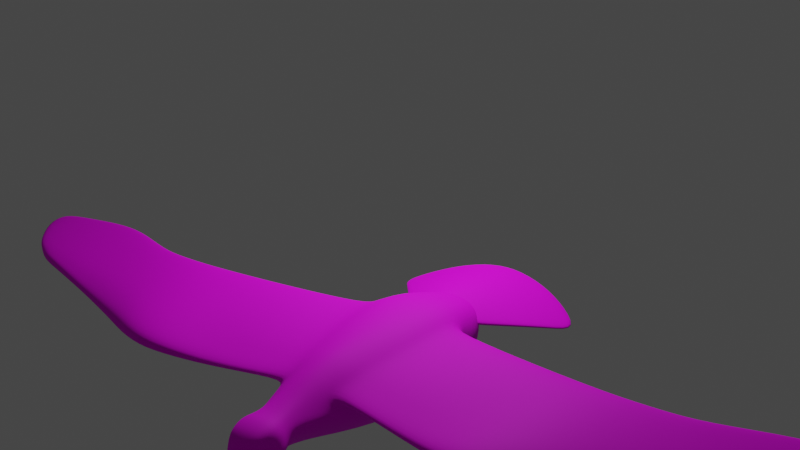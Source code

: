 # Source: Sketchfab_2022_02_14_15_08_30.blend  (saved by Blender 3.0.42; exported with 4.5.12 LTS)
import bpy
from mathutils import Matrix  # noqa: F401  (used for matrix-valued properties, if any)

bpy.ops.wm.read_factory_settings(use_empty=True)
scene = bpy.context.scene
scene.name = 'Scene'

# ---- collections
col_collection = bpy.data.collections.new('Collection'); scene.collection.children.link(col_collection)

# ---- images (referenced by path relative to the original .blend; pixels are not part of the script)
import os
ASSET_DIR = os.environ.get("B2B_ASSET_DIR", "")  # directory of the original .blend (textures are referenced by path, not embedded)
HERE = os.path.dirname(os.path.abspath(__file__))  # packed textures are extracted next to this script under _unpacked/

def load_image(name, relpath, width, height, colorspace="sRGB"):
    """Load a texture the original file referenced (path relative to the .blend, or extracted next to this script)."""
    p = next((c for c in (os.path.join(HERE, relpath), os.path.join(ASSET_DIR, relpath)) if relpath and os.path.exists(c)), "")
    if p:
        img = bpy.data.images.load(p, check_existing=True)
        img.name = name
    else:  # same state as the original file: an image datablock whose file is absent (Cycles renders it pink)
        img = bpy.data.images.new(name, width, height)
        img.source = "FILE"
        img.filepath = "//" + (relpath or name)
    img.colorspace_settings.name = colorspace
    return img
img_material_base_color = load_image('Material Base Color', 'Seagull-Base Color.png', 1024, 1024, 'sRGB')

# ---- materials (node trees are filled in below, after node groups)
mat_material = bpy.data.materials.new('Material')
mat_material.alpha_threshold = 0.0
mat_material.use_transparent_shadow = False
mat_material.line_color = (0.0, 0.0, 0.0, 1.0)

# ---- material node trees
mat_material.use_nodes = True; mat_material.node_tree.nodes.clear()
_N = mat_material.node_tree.nodes; _L = mat_material.node_tree.links
n0 = _N.new('ShaderNodeOutputMaterial'); n0.name = 'Material Output'; n0.location = (300, 300)
n1 = _N.new('ShaderNodeBsdfPrincipled'); n1.name = 'Principled BSDF'; n1.location = (10, 300)
n1.distribution = 'GGX'
n1.subsurface_method = 'RANDOM_WALK_SKIN'
n1.inputs[2].default_value = 0.7264
n1.inputs[3].default_value = 1.45
n1.inputs[13].default_value = 0.1528
n1.inputs[27].default_value = (0.0, 0.0, 0.0, 1.0)
n1.inputs[28].default_value = 1.0
n2 = _N.new('ShaderNodeTexImage'); n2.name = 'Image Texture'; n2.location = (-280, 280)
n2.image = img_material_base_color
_L.new(n1.outputs[0], n0.inputs[0])
_L.new(n2.outputs[0], n1.inputs[0])
n0.is_active_output = True

# ---- world
world_world = bpy.data.worlds.new('World'); scene.world = world_world
world_world.use_nodes = True; world_world.node_tree.nodes.clear()
_N = world_world.node_tree.nodes; _L = world_world.node_tree.links
n0 = _N.new('ShaderNodeOutputWorld'); n0.name = 'World Output'; n0.location = (300, 300)
n1 = _N.new('ShaderNodeBackground'); n1.name = 'Background'; n1.location = (10, 300)
n1.inputs[0].default_value = (0.05088, 0.05088, 0.05088, 1.0)
_L.new(n1.outputs[0], n0.inputs[0])
n0.is_active_output = True
world_world.color = (0.05088, 0.05088, 0.05088)
world_world.use_sun_shadow = False
world_world.sun_shadow_jitter_overblur = 0.0

# ---- cameras
cam_camera = bpy.data.cameras.new('Camera')
cam_camera.clip_end = 100.0
cam_camera.ortho_scale = 7.314

# ---- lights
light_light = bpy.data.lights.new('Light', 'POINT')
light_light.transmission_factor = 0.0
light_light.energy = 1000.0
light_light.shadow_soft_size = 0.1
light_light.shadow_maximum_resolution = 0.006
light_light.use_absolute_resolution = True

# ---- meshes
me_cube = bpy.data.meshes.new('Cube')
me_cube.from_pydata([(1.427, -0.923, 0.6252), (1.534, -0.4358, 0.9545), (1.537, -0.8605, 0.04832), (1.534, -0.4353, -0.2571), (-0.08604, -0.7656, 0.05798), (-0.07933, -0.3424, -0.2665), (-0.08941, -0.8072, 0.3653), (-0.2551, -0.2255, 0.9216), (2.206, -0.6908, 0.519), (2.195, -0.3424, 0.7679), (2.196, -0.3355, -0.05559), (2.206, -0.6859, 0.161), (-1.059, -0.158, 0.8011), (-0.9922, -0.5736, 0.5254), (-1.228, -0.4682, 0.2801), (-1.223, -0.1813, -0.0129), (0.5575, -0.9172, 0.5498), (0.5726, -0.3541, 0.9616), (0.5652, -0.8668, -0.0145), (0.5686, -0.4112, -0.3421), (-1.787, -0.2932, 0.3005), (-1.799, -0.109, 0.09269), (-1.809, -0.1725, 0.6103), (-1.801, -0.2894, 0.4804), (-2.376, -0.2691, 0.1783), (-2.373, -0.131, 0.04365), (-2.366, -0.1811, 0.5304), (-2.368, -0.2176, 0.3448), (2.635, -0.389, 0.243), (2.635, -0.211, 0.1971), (2.635, -0.2041, 0.607), (2.635, -0.3822, 0.5395), (-2.018, -0.4134, 0.4175), (-2.028, -0.2172, 0.6432), (-2.017, -0.1815, 0.007143), (-2.018, -0.4163, 0.2137), (-2.467, -0.1629, 0.1786), (-2.447, -0.09467, 0.09904), (-2.529, -0.08135, 0.323), (-2.477, -0.1458, 0.2261), (-2.821, -0.1396, 0.1531), (-2.808, -0.06404, 0.08227), (-2.833, -0.07826, 0.243), (-2.825, -0.1398, 0.1787), (-2.958, -0.06408, 0.08979), (-2.96, -0.0274, 0.06436), (-2.969, -0.03086, 0.1266), (-2.959, -0.06455, 0.1041), (-3.008, -0.02919, 0.09417), (-3.005, -0.02836, 0.0793), (-2.377, 0.0, 0.5402), (2.635, -0.0002404, 0.173), (2.164, -0.001055, -0.09949), (-1.038, -0.0009281, 0.8392), (-1.814, -2.141e-05, 0.6319), (-2.024, 4.62e-05, 0.6596), (-2.543, 0.0, 0.3389), (-2.862, 0.0, 0.2508), (-2.975, 0.0, 0.1333), (-3.016, 0.0, 0.07617), (-3.018, 0.0, 0.09477), (-2.961, 0.0, 0.05643), (-2.822, 0.0, 0.06175), (-2.455, 0.0, 0.08012), (-2.377, 0.0, 0.02353), (1.537, -0.0001892, 0.988), (2.164, -0.001055, 0.7971), (1.538, -0.001055, -0.2827), (0.5909, -0.001055, -0.4076), (-0.2572, -0.001076, 0.9603), (0.5909, -0.001055, 1.002), (-0.07712, -0.001055, -0.329), (-1.21, -0.001081, -0.06141), (2.635, -0.0004651, 0.6558), (-1.8, -0.0002412, 0.06007), (-2.015, 0.0, -0.01946), (1.425, -0.8551, 0.7582), (-0.2529, -0.4543, 0.8268), (0.5616, -0.8326, 0.7457), (-0.9409, -0.4904, 0.6148), (2.19, -0.5644, 0.6763), (-1.799, -0.2584, 0.5249), (-2.361, -0.2511, 0.4604), (2.635, -0.2961, 0.5632), (-2.021, -0.325, 0.5493), (-2.534, -0.119, 0.2637), (-2.834, -0.1069, 0.2074), (-2.949, -0.05671, 0.1233), (1.534, -0.7027, -0.1444), (-0.07736, -0.5932, -0.1314), (0.5696, -0.6927, -0.2166), (2.19, -0.5564, 0.03097), (-1.217, -0.3332, 0.116), (-1.787, -0.2248, 0.2102), (-2.373, -0.2304, 0.09328), (2.635, -0.3041, 0.2253), (-2.015, -0.3034, 0.1047), (-2.456, -0.1467, 0.1387), (-2.819, -0.09869, 0.1056), (-2.943, -0.05384, 0.0756), (1.543, -0.9411, 0.2797), (-0.09105, -0.822, 0.2074), (2.635, -0.4167, 0.3949), (-2.382, -0.2714, 0.2599), (2.193, -0.7277, 0.3325), (0.5639, -0.9443, 0.2431), (-1.233, -0.5104, 0.414), (-1.785, -0.3114, 0.395), (-2.013, -0.4412, 0.3175), (-2.473, -0.1562, 0.2028), (-2.829, -0.1461, 0.1666), (-2.966, -0.06919, 0.09525), (-3.015, -0.03204, 0.08486), (-3.026, 0.0, 0.08322), (1.534, -0.6573, 0.8676), (1.537, -0.8724, 0.5787), (0.5646, -0.9096, 0.4065), (-1.162, -0.5102, 0.4746), (-0.1011, -0.8076, 0.5451), (-1.063, -0.318, 0.712), (0.5692, -0.5883, 0.871), (-0.2367, -0.6977, 0.7075), (0.2462, -7.489, 0.6482), (0.2764, -7.509, 0.5953), (0.819, -8.033, 0.6099), (0.8472, -7.987, 0.6848), (1.25, -8.015, 0.7281), (1.231, -8.049, 0.6681), (-0.1064, -6.957, 0.475), (-0.08858, -6.925, 0.6093), (2.803, -0.000198, 0.6613), (2.803, -3.38e-05, 0.4624), (2.751, -0.2098, 0.5842), (2.751, -0.2143, 0.4168), (2.82, -0.0001123, 0.5767), (2.768, -0.2124, 0.5121), (3.555, -1.661, 0.1356), (3.555, -1.661, 0.06712), (4.141, -0.6053, 0.4944), (1.988, -0.2227, 0.6191), (3.955, -1.147, 0.3316), (3.955, -1.147, 0.2631), (4.141, -0.6053, 0.4259), (1.988, -0.2227, 0.6873), (2.06, 0.0, 0.7321), (2.06, 0.0, 0.6797), (4.207, 0.0, 0.5871), (4.207, 0.0, 0.5185), (-0.6178, -0.2657, -0.1803), (-0.5531, -0.6574, 0.3329), (-0.618, -0.198, 0.893), (-0.626, -0.6266, 0.1352), (-0.6051, -0.001235, -0.2371), (-0.6073, -0.001091, 0.9328), (-0.6196, -0.3995, 0.7976), (-0.6122, -0.467, -0.05057), (-0.6141, -0.6654, 0.2573), (-0.4339, -0.6799, 0.4224), (-0.5533, -0.6303, 0.6577), (0.08102, -7.233, 0.5352), (0.07777, -7.207, 0.6287), (-0.4544, -2.115, 0.5276), (-1.237, -1.798, 0.4503), (1.081, -2.465, 0.6754), (0.4054, -2.248, 0.8337), (-1.186, -1.707, 0.5563), (0.3821, -2.359, 0.6128), (1.095, -2.366, 0.8425), (-0.4938, -1.999, 0.6931), (-0.6863, -1.974, 0.3209), (-0.8366, -1.87, 0.6167), (0.8432, -5.837, 0.6948), (1.336, -5.888, 0.8456), (-0.2174, -5.341, 0.7359), (-0.2191, -5.4, 0.6379), (-0.7857, -4.95, 0.5266), (1.318, -5.953, 0.7331), (0.8785, -5.76, 0.8229), (-0.7607, -4.898, 0.6322), (-0.5032, -5.119, 0.684), (-0.4082, -5.194, 0.483), (0.8588, -6.604, 0.6652), (1.408, -6.631, 0.8046), (-0.03889, -6.091, 0.7053), (-0.276, -5.848, 0.6647), (-0.2015, -5.906, 0.5012), (-0.01927, -6.137, 0.6231), (-0.5456, -5.651, 0.5086), (1.385, -6.685, 0.7104), (0.8935, -6.537, 0.7747), (-0.5215, -5.606, 0.6242), (-0.5212, -4.345, 0.6593), (-1.184, -3.947, 0.5524), (0.8665, -4.905, 0.7656), (0.3986, -4.647, 0.8919), (-1.146, -3.885, 0.7138), (0.3597, -4.739, 0.7372), (0.8929, -4.824, 0.9043), (-0.4906, -4.266, 0.8244), (-0.8029, -4.076, 0.7837), (-0.6828, -4.174, 0.4569), (-2.205, -0.2858, 0.3992), (-2.223, -0.2086, 0.6055), (-2.201, -0.3826, 0.1964), (-2.209, -0.1704, 0.009742), (-2.215, 2.391e-05, -0.01222), (-2.228, 2.819e-05, 0.622), (-2.215, -0.2865, 0.5201), (-2.204, -0.2899, 0.08788), (-2.205, -0.3896, 0.3008), (-2.57, -0.07941, 0.3138), (-2.484, -0.09139, 0.09763), (-2.506, -0.1531, 0.1755), (-2.518, -0.1387, 0.2203), (-2.493, 0.0, 0.0783), (-2.585, 0.0, 0.3291), (-2.577, -0.1168, 0.2562), (-2.495, -0.1383, 0.135), (-2.512, -0.1464, 0.1986), (3.215, -1.406, 0.2329), (3.792, -0.5812, 0.5106), (3.835, 0.0, 0.6121), (3.578, -1.045, 0.3707), (3.702, -0.575, 0.4463), (3.202, -1.397, 0.168), (3.762, 0.0, 0.5519), (3.496, -0.9946, 0.3031), (2.043, -0.1161, 0.7132), (2.042, -0.1197, 0.6515), (1.861, -0.3775, 0.5069), (1.864, -0.3793, 0.5745), (2.742, -0.6087, 0.4611), (2.948, 0.0, 0.6721), (2.539, -0.8928, 0.4037), (2.532, -0.8871, 0.3375), (2.911, 0.0, 0.6158), (2.918, -0.3487, 0.6119), (2.872, -0.3474, 0.5489), (2.783, -0.6338, 0.529), (-0.7317, -3.772, 0.6708), (-0.7652, -2.869, 0.6257), (-0.8263, -3.308, 0.6616), (0.2717, -4.107, 0.7617), (0.2578, -3.198, 0.722), (0.2393, -3.648, 0.7575), (-1.48, -2.511, 0.5299), (-1.396, -3.45, 0.5652), (-1.527, -2.965, 0.5602), (0.8182, -4.234, 0.9369), (0.8657, -3.333, 0.9262), (0.81, -3.774, 0.9446), (0.8406, -3.43, 0.7606), (0.7895, -4.322, 0.7837), (0.7817, -3.868, 0.7829), (-0.6467, -3.685, 0.8724), (-0.717, -2.766, 0.8345), (-0.7424, -3.212, 0.8781), (0.3032, -3.089, 0.9169), (0.3133, -4.011, 0.9313), (0.2838, -3.543, 0.9393), (-1.367, -3.384, 0.7541), (-1.448, -2.451, 0.7091), (-1.495, -2.899, 0.758), (-1.096, -2.613, 0.7873), (-1.01, -3.534, 0.8354), (-1.131, -3.056, 0.8412), (-0.9189, -2.719, 0.3902), (-0.8843, -3.643, 0.4433), (-0.9769, -3.17, 0.4226), (0.8389, -7.318, 0.6376), (1.329, -7.323, 0.7663), (0.1036, -6.79, 0.6767), (-0.09909, -6.528, 0.6467), (-0.06024, -6.569, 0.5182), (0.1286, -6.823, 0.6092), (-0.326, -6.304, 0.4918), (1.308, -7.367, 0.6892), (0.8704, -7.262, 0.7298), (-0.3051, -6.265, 0.6167), (1.427, 0.921, 0.6252), (1.534, 0.4355, 0.9545), (1.537, 0.8584, 0.04832), (1.534, 0.4332, -0.2571), (-0.08604, 0.7634, 0.05798), (-0.07933, 0.3403, -0.2665), (-0.08941, 0.8051, 0.3653), (-0.2551, 0.2234, 0.9216), (2.206, 0.6887, 0.519), (2.195, 0.3402, 0.7679), (2.196, 0.3334, -0.05559), (2.206, 0.6838, 0.161), (-1.059, 0.1561, 0.8012), (-0.9922, 0.5712, 0.5254), (-1.228, 0.4662, 0.2801), (-1.223, 0.1792, -0.01292), (0.5575, 0.9151, 0.5498), (0.5726, 0.352, 0.9616), (0.5652, 0.8647, -0.0145), (0.5686, 0.4091, -0.3421), (-1.787, 0.2926, 0.3005), (-1.799, 0.1085, 0.09269), (-1.809, 0.1723, 0.6103), (-1.801, 0.289, 0.4804), (-2.376, 0.2691, 0.1783), (-2.373, 0.131, 0.04366), (-2.366, 0.1811, 0.5304), (-2.368, 0.2176, 0.3448), (2.635, 0.3885, 0.243), (2.635, 0.2105, 0.1971), (2.635, 0.2032, 0.607), (2.635, 0.3814, 0.5395), (-2.018, 0.4134, 0.4175), (-2.028, 0.2173, 0.6432), (-2.017, 0.1815, 0.007165), (-2.018, 0.4163, 0.2137), (-2.467, 0.1629, 0.1786), (-2.447, 0.09467, 0.09904), (-2.529, 0.08135, 0.323), (-2.477, 0.1458, 0.2261), (-2.821, 0.1396, 0.1531), (-2.808, 0.06404, 0.08227), (-2.833, 0.07826, 0.243), (-2.825, 0.1398, 0.1787), (-2.958, 0.06408, 0.08979), (-2.96, 0.0274, 0.06436), (-2.969, 0.03086, 0.1266), (-2.959, 0.06455, 0.1041), (-3.008, 0.02919, 0.09417), (-3.005, 0.02836, 0.0793), (1.425, 0.8534, 0.7582), (-0.2529, 0.4521, 0.8268), (0.5616, 0.8305, 0.7457), (-0.9409, 0.4886, 0.6148), (2.19, 0.5623, 0.6763), (-1.799, 0.2581, 0.5249), (-2.361, 0.2511, 0.4604), (2.635, 0.2952, 0.5632), (-2.021, 0.325, 0.5493), (-2.534, 0.119, 0.2637), (-2.834, 0.1069, 0.2074), (-2.949, 0.05671, 0.1233), (1.534, 0.7006, -0.1444), (-0.07736, 0.5911, -0.1314), (0.5696, 0.6906, -0.2166), (2.19, 0.5543, 0.03097), (-1.217, 0.3312, 0.116), (-1.787, 0.2242, 0.2102), (-2.373, 0.2304, 0.09329), (2.635, 0.3036, 0.2253), (-2.015, 0.3034, 0.1047), (-2.456, 0.1467, 0.1387), (-2.819, 0.09869, 0.1056), (-2.943, 0.05384, 0.0756), (1.543, 0.939, 0.2797), (-0.09105, 0.8199, 0.2074), (2.635, 0.416, 0.3949), (-2.382, 0.2714, 0.2599), (2.193, 0.7255, 0.3325), (0.5639, 0.9422, 0.2431), (-1.233, 0.5084, 0.414), (-1.786, 0.3108, 0.395), (-2.013, 0.4411, 0.3175), (-2.473, 0.1562, 0.2028), (-2.829, 0.1461, 0.1666), (-2.966, 0.06919, 0.09525), (-3.015, 0.03204, 0.08486), (1.534, 0.6562, 0.8676), (1.537, 0.8703, 0.5787), (0.5646, 0.9075, 0.4065), (-1.162, 0.5081, 0.4746), (-0.1011, 0.8227, 0.5363), (-1.063, 0.3162, 0.712), (0.5692, 0.5862, 0.871), (-0.2367, 0.6956, 0.7075), (0.2462, 7.489, 0.6482), (0.2764, 7.509, 0.5953), (0.819, 8.033, 0.6099), (0.8472, 7.987, 0.6848), (1.25, 8.015, 0.7281), (1.231, 8.049, 0.6681), (-0.1064, 6.957, 0.475), (-0.08858, 6.925, 0.6093), (2.751, 0.2093, 0.5842), (2.751, 0.214, 0.4168), (2.768, 0.212, 0.5121), (3.555, 1.661, 0.1356), (3.555, 1.661, 0.06712), (4.141, 0.6053, 0.4944), (1.988, 0.2227, 0.6191), (3.955, 1.147, 0.3316), (3.955, 1.147, 0.2631), (4.141, 0.6053, 0.4259), (1.988, 0.2227, 0.6873), (-0.6178, 0.2632, -0.1802), (-0.5531, 0.6549, 0.333), (-0.618, 0.1959, 0.893), (-0.626, 0.6241, 0.1352), (-0.6196, 0.3975, 0.7977), (-0.6122, 0.4646, -0.05051), (-0.6141, 0.6628, 0.2574), (-0.4339, 0.6777, 0.4224), (-0.5533, 0.6283, 0.6578), (0.08102, 7.233, 0.5352), (0.07777, 7.207, 0.6287), (-0.4544, 2.115, 0.5276), (-1.237, 1.798, 0.4503), (1.081, 2.465, 0.6754), (0.4054, 2.248, 0.8337), (-1.186, 1.707, 0.5563), (0.3821, 2.359, 0.6128), (1.095, 2.366, 0.8425), (-0.4938, 1.999, 0.6931), (-0.6863, 1.974, 0.3209), (-0.8366, 1.87, 0.6167), (0.8432, 5.837, 0.6948), (1.336, 5.888, 0.8456), (-0.2174, 5.341, 0.7359), (-0.2191, 5.4, 0.6379), (-0.7857, 4.95, 0.5266), (1.318, 5.953, 0.7331), (0.8785, 5.76, 0.8229), (-0.7607, 4.898, 0.6322), (-0.5032, 5.119, 0.684), (-0.4082, 5.194, 0.483), (0.8588, 6.604, 0.6652), (1.408, 6.631, 0.8046), (-0.03889, 6.091, 0.7053), (-0.276, 5.848, 0.6647), (-0.2015, 5.906, 0.5012), (-0.01927, 6.137, 0.6231), (-0.5456, 5.651, 0.5086), (1.385, 6.685, 0.7104), (0.8935, 6.537, 0.7747), (-0.5215, 5.606, 0.6242), (-0.5212, 4.345, 0.6593), (-1.184, 3.947, 0.5524), (0.8665, 4.905, 0.7656), (0.3986, 4.647, 0.8919), (-1.146, 3.885, 0.7138), (0.3597, 4.739, 0.7372), (0.8929, 4.824, 0.9043), (-0.4906, 4.266, 0.8244), (-0.8029, 4.076, 0.7837), (-0.6828, 4.174, 0.4569), (-2.205, 0.2858, 0.3992), (-2.223, 0.2087, 0.6055), (-2.201, 0.3826, 0.1965), (-2.209, 0.1704, 0.009759), (-2.215, 0.2865, 0.5201), (-2.204, 0.2899, 0.0879), (-2.205, 0.3896, 0.3008), (-2.57, 0.07941, 0.3138), (-2.484, 0.09139, 0.09763), (-2.506, 0.1531, 0.1755), (-2.518, 0.1387, 0.2203), (-2.577, 0.1168, 0.2562), (-2.495, 0.1383, 0.135), (-2.512, 0.1464, 0.1986), (3.215, 1.406, 0.2329), (3.792, 0.5812, 0.5106), (3.578, 1.045, 0.3707), (3.702, 0.575, 0.4463), (3.202, 1.397, 0.168), (3.496, 0.9946, 0.3031), (2.043, 0.1161, 0.7132), (2.042, 0.1197, 0.6515), (1.861, 0.3775, 0.5069), (1.864, 0.3793, 0.5745), (2.742, 0.6087, 0.4611), (2.539, 0.8928, 0.4037), (2.532, 0.8871, 0.3375), (2.918, 0.3487, 0.6119), (2.872, 0.3474, 0.5489), (2.783, 0.6338, 0.529), (-0.7317, 3.772, 0.6708), (-0.7652, 2.869, 0.6257), (-0.8263, 3.308, 0.6616), (0.2717, 4.107, 0.7617), (0.2578, 3.198, 0.722), (0.2393, 3.648, 0.7575), (-1.48, 2.511, 0.5299), (-1.396, 3.45, 0.5652), (-1.527, 2.965, 0.5602), (0.8182, 4.234, 0.9369), (0.8657, 3.333, 0.9262), (0.81, 3.774, 0.9446), (0.8406, 3.43, 0.7606), (0.7895, 4.322, 0.7837), (0.7817, 3.868, 0.7829), (-0.6467, 3.685, 0.8724), (-0.717, 2.766, 0.8345), (-0.7424, 3.212, 0.8781), (0.3032, 3.089, 0.9169), (0.3133, 4.011, 0.9313), (0.2838, 3.543, 0.9393), (-1.367, 3.384, 0.7541), (-1.448, 2.451, 0.7091), (-1.495, 2.899, 0.758), (-1.096, 2.613, 0.7873), (-1.01, 3.534, 0.8354), (-1.131, 3.056, 0.8412), (-0.9189, 2.719, 0.3902), (-0.8843, 3.643, 0.4433), (-0.9769, 3.17, 0.4226), (0.8389, 7.318, 0.6376), (1.329, 7.323, 0.7663), (0.1036, 6.79, 0.6767), (-0.09909, 6.528, 0.6467), (-0.06024, 6.569, 0.5182), (0.1286, 6.823, 0.6092), (-0.326, 6.304, 0.4918), (1.308, 7.367, 0.6892), (0.8704, 7.262, 0.7298), (-0.3051, 6.265, 0.6167), (-1.462, -0.3949, 0.4749), (-1.416, -0.1505, 0.6853), (-1.493, -0.1438, 0.04604), (-1.489, -0.3772, 0.2925), (-1.486, -0.0007095, 0.005516), (-1.41, -0.0005314, 0.7091), (-1.411, -0.2689, 0.605), (-1.484, -0.275, 0.1666), (-1.49, -0.4085, 0.4059), (-1.462, 0.3934, 0.4749), (-1.416, 0.1494, 0.6853), (-1.493, 0.1423, 0.04603), (-1.489, 0.3758, 0.2926), (-1.411, 0.2678, 0.605), (-1.484, 0.2735, 0.1666), (-1.49, 0.407, 0.4059), (3.597, -1.73, 0.07908), (4.183, -0.6053, 0.4601), (1.988, -0.2227, 0.6532), (3.997, -1.147, 0.2973), (4.249, 0.0, 0.5528), (2.06, 0.0, 0.7059), (3.208, -1.401, 0.2005), (2.043, -0.1179, 0.6823), (1.863, -0.3784, 0.5407), (2.536, -0.89, 0.3706), (3.597, 1.73, 0.07908), (4.183, 0.6053, 0.4601), (1.988, 0.2227, 0.6532), (3.997, 1.147, 0.2973), (3.208, 1.401, 0.2005), (2.043, 0.1179, 0.6823), (1.863, 0.3784, 0.5407), (2.536, 0.89, 0.3706)], [], [(155, 89, 4, 151), (518, 516, 21, 74), (65, 70, 17, 1), (522, 514, 23, 107), (153, 53, 12, 150), (156, 149, 117, 106), (71, 68, 19, 5), (207, 202, 26, 82), (205, 204, 25, 64), (276, 270, 126, 127), (100, 115, 116, 105), (67, 52, 10, 3), (209, 201, 27, 103), (273, 274, 123, 159), (88, 91, 11, 2), (274, 269, 124, 123), (89, 90, 18, 4), (520, 119, 12, 515), (521, 92, 14, 517), (208, 203, 24, 94), (74, 21, 34, 75), (66, 9, 30, 73), (80, 8, 31, 83), (104, 11, 28, 102), (91, 10, 29, 95), (107, 23, 32, 108), (81, 22, 33, 84), (93, 20, 35, 96), (152, 71, 5, 148), (105, 116, 6, 101), (70, 69, 7, 17), (80, 114, 115, 8), (90, 88, 2, 18), (68, 67, 3, 19), (104, 8, 115, 100), (66, 65, 1, 9), (64, 25, 37, 63), (94, 24, 36, 97), (82, 26, 38, 85), (103, 27, 39, 109), (217, 212, 40, 98), (216, 210, 42, 86), (214, 211, 41, 62), (218, 213, 43, 110), (110, 43, 47, 111), (98, 40, 44, 99), (86, 42, 46, 87), (62, 41, 45, 61), (59, 61, 45, 49), (58, 60, 48, 46), (113, 59, 49, 112), (111, 47, 48, 112), (42, 57, 58, 46), (210, 215, 57, 42), (26, 50, 56, 38), (22, 54, 55, 33), (202, 206, 50, 26), (10, 52, 51, 29), (515, 519, 54, 22), (43, 86, 87, 47), (213, 216, 86, 43), (27, 82, 85, 39), (9, 1, 114, 80), (23, 81, 84, 32), (9, 80, 83, 30), (514, 117, 119, 520), (1, 17, 120, 114), (150, 12, 119, 154), (17, 7, 77, 120), (201, 207, 82, 27), (41, 98, 99, 45), (211, 217, 98, 41), (25, 94, 97, 37), (19, 3, 88, 90), (21, 93, 96, 34), (11, 91, 95, 28), (204, 208, 94, 25), (516, 15, 92, 521), (5, 19, 90, 89), (3, 10, 91, 88), (148, 5, 89, 155), (45, 99, 44, 49), (47, 87, 46, 48), (44, 111, 112, 49), (60, 113, 112, 48), (40, 110, 111, 44), (212, 218, 110, 40), (24, 103, 109, 36), (11, 104, 100, 2), (18, 105, 101, 4), (20, 107, 108, 35), (8, 104, 102, 31), (203, 209, 103, 24), (2, 100, 105, 18), (151, 156, 106, 14), (517, 522, 107, 20), (76, 0, 115, 114), (0, 16, 116, 115), (157, 13, 117, 149), (13, 79, 119, 117), (16, 118, 6, 116), (78, 76, 114, 120), (158, 121, 77, 154), (121, 78, 120, 77), (125, 122, 123, 124), (160, 129, 128, 159), (126, 125, 124, 127), (277, 271, 122, 125), (270, 277, 125, 126), (278, 275, 128, 129), (269, 276, 127, 124), (272, 278, 129, 160), (242, 252, 193, 196), (163, 167, 249, 251), (248, 258, 194, 197), (258, 254, 198, 194), (267, 239, 191, 200), (161, 166, 243, 240), (252, 248, 197, 193), (131, 133, 29, 51), (73, 30, 132, 130), (134, 135, 133, 131), (130, 132, 135, 134), (102, 135, 132, 31), (28, 133, 135, 102), (95, 29, 133, 28), (30, 83, 31, 132), (534, 147, 142, 531), (531, 142, 141, 533), (533, 141, 137, 530), (231, 226, 223, 237), (142, 223, 226, 141), (232, 221, 220, 236), (147, 225, 223, 142), (530, 137, 224, 536), (532, 139, 228, 537), (260, 246, 192, 195), (254, 264, 199, 198), (271, 272, 160, 122), (122, 160, 159, 123), (79, 158, 154, 119), (118, 157, 149, 6), (4, 101, 156, 151), (15, 148, 155, 92), (7, 150, 154, 77), (72, 152, 148, 15), (275, 273, 159, 128), (101, 6, 149, 156), (69, 153, 150, 7), (92, 155, 151, 14), (121, 158, 170, 168), (13, 157, 169, 162), (0, 76, 167, 163), (157, 118, 161, 169), (118, 16, 166, 161), (78, 121, 168, 164), (76, 78, 164, 167), (79, 13, 162, 165), (16, 0, 163, 166), (158, 79, 165, 170), (192, 200, 180, 175), (198, 199, 179, 173), (199, 195, 178, 179), (196, 193, 176, 171), (195, 192, 175, 178), (197, 194, 177, 172), (194, 198, 173, 177), (191, 196, 171, 174), (200, 191, 174, 180), (193, 197, 172, 176), (175, 180, 185, 187), (173, 179, 184, 183), (179, 178, 190, 184), (171, 176, 188, 181), (178, 175, 187, 190), (172, 177, 189, 182), (177, 173, 183, 189), (174, 171, 181, 186), (180, 174, 186, 185), (176, 172, 182, 188), (167, 164, 257, 249), (166, 163, 251, 243), (169, 161, 240, 266), (264, 260, 195, 199), (168, 170, 263, 255), (165, 162, 245, 261), (246, 267, 200, 192), (170, 165, 261, 263), (164, 168, 255, 257), (162, 169, 266, 245), (35, 108, 209, 203), (34, 96, 208, 204), (32, 84, 207, 201), (33, 55, 206, 202), (96, 35, 203, 208), (108, 32, 201, 209), (75, 34, 204, 205), (84, 33, 202, 207), (36, 109, 218, 212), (37, 97, 217, 211), (39, 85, 216, 213), (38, 56, 215, 210), (109, 39, 213, 218), (63, 37, 211, 214), (85, 38, 210, 216), (97, 36, 212, 217), (219, 222, 140, 136), (220, 221, 146, 138), (237, 235, 145, 228), (234, 231, 139, 229), (538, 229, 139, 532), (140, 222, 220, 138), (141, 226, 224, 137), (537, 228, 145, 535), (539, 234, 229, 538), (238, 233, 230, 143), (236, 220, 222, 238), (227, 236, 238, 143), (222, 219, 233, 238), (536, 224, 234, 539), (224, 226, 231, 234), (223, 225, 235, 237), (144, 232, 236, 227), (139, 231, 237, 228), (264, 254, 256, 265), (265, 256, 255, 263), (252, 242, 244, 253), (253, 244, 243, 251), (246, 260, 262, 247), (247, 262, 261, 245), (258, 248, 250, 259), (259, 250, 249, 257), (254, 258, 259, 256), (256, 259, 257, 255), (242, 239, 241, 244), (244, 241, 240, 243), (267, 246, 247, 268), (268, 247, 245, 266), (248, 252, 253, 250), (250, 253, 251, 249), (260, 264, 265, 262), (262, 265, 263, 261), (239, 267, 268, 241), (241, 268, 266, 240), (239, 242, 196, 191), (187, 185, 273, 275), (183, 184, 272, 271), (184, 190, 278, 272), (181, 188, 276, 269), (190, 187, 275, 278), (182, 189, 277, 270), (189, 183, 271, 277), (186, 181, 269, 274), (185, 186, 274, 273), (188, 182, 270, 276), (398, 396, 283, 342), (518, 74, 300, 525), (65, 280, 296, 70), (529, 360, 302, 523), (153, 395, 291, 53), (399, 359, 369, 394), (71, 284, 298, 68), (448, 335, 305, 445), (205, 64, 304, 447), (511, 379, 378, 505), (353, 358, 368, 367), (67, 282, 289, 52), (450, 356, 306, 444), (508, 402, 375, 509), (341, 281, 290, 344), (509, 375, 376, 504), (342, 283, 297, 343), (527, 524, 291, 371), (528, 526, 293, 345), (449, 347, 303, 446), (74, 75, 313, 300), (66, 73, 309, 288), (333, 336, 310, 287), (357, 355, 307, 290), (344, 348, 308, 289), (360, 361, 311, 302), (334, 337, 312, 301), (346, 349, 314, 299), (152, 393, 284, 71), (358, 354, 285, 368), (70, 296, 286, 69), (333, 287, 367, 366), (343, 297, 281, 341), (68, 298, 282, 67), (357, 353, 367, 287), (66, 288, 280, 65), (64, 63, 316, 304), (347, 350, 315, 303), (335, 338, 317, 305), (356, 362, 318, 306), (456, 351, 319, 453), (455, 339, 321, 451), (214, 62, 320, 452), (457, 363, 322, 454), (363, 364, 326, 322), (351, 352, 323, 319), (339, 340, 325, 321), (62, 61, 324, 320), (59, 328, 324, 61), (58, 325, 327, 60), (113, 365, 328, 59), (364, 365, 327, 326), (321, 325, 58, 57), (451, 321, 57, 215), (305, 317, 56, 50), (301, 312, 55, 54), (445, 305, 50, 206), (289, 308, 51, 52), (524, 301, 54, 519), (322, 326, 340, 339), (454, 322, 339, 455), (306, 318, 338, 335), (288, 333, 366, 280), (302, 311, 337, 334), (288, 309, 336, 333), (523, 527, 371, 369), (280, 366, 372, 296), (395, 397, 371, 291), (296, 372, 330, 286), (444, 306, 335, 448), (320, 324, 352, 351), (452, 320, 351, 456), (304, 316, 350, 347), (298, 343, 341, 282), (300, 313, 349, 346), (290, 307, 348, 344), (447, 304, 347, 449), (525, 528, 345, 294), (284, 342, 343, 298), (282, 341, 344, 289), (393, 398, 342, 284), (324, 328, 323, 352), (326, 327, 325, 340), (323, 328, 365, 364), (60, 327, 365, 113), (319, 323, 364, 363), (453, 319, 363, 457), (303, 315, 362, 356), (290, 281, 353, 357), (297, 283, 354, 358), (299, 314, 361, 360), (287, 310, 355, 357), (446, 303, 356, 450), (281, 297, 358, 353), (396, 293, 359, 399), (526, 299, 360, 529), (329, 366, 367, 279), (279, 367, 368, 295), (400, 394, 369, 292), (292, 369, 371, 332), (295, 368, 285, 370), (331, 372, 366, 329), (401, 397, 330, 373), (373, 330, 372, 331), (377, 376, 375, 374), (403, 402, 380, 381), (378, 379, 376, 377), (512, 377, 374, 506), (505, 378, 377, 512), (513, 381, 380, 510), (504, 376, 379, 511), (507, 403, 381, 513), (477, 439, 436, 487), (406, 486, 484, 410), (483, 440, 437, 493), (493, 437, 441, 489), (502, 443, 434, 474), (404, 475, 478, 409), (487, 436, 440, 483), (131, 51, 308, 383), (73, 130, 382, 309), (134, 131, 383, 384), (130, 134, 384, 382), (355, 310, 382, 384), (307, 355, 384, 383), (348, 307, 383, 308), (309, 382, 310, 336), (534, 541, 391, 147), (541, 543, 390, 391), (543, 540, 386, 390), (468, 472, 461, 463), (391, 390, 463, 461), (232, 471, 459, 221), (147, 391, 461, 225), (540, 544, 462, 386), (542, 545, 465, 388), (495, 438, 435, 481), (489, 441, 442, 499), (506, 374, 403, 507), (374, 375, 402, 403), (332, 371, 397, 401), (370, 285, 394, 400), (283, 396, 399, 354), (294, 345, 398, 393), (286, 330, 397, 395), (72, 294, 393, 152), (510, 380, 402, 508), (354, 399, 394, 285), (69, 286, 395, 153), (345, 293, 396, 398), (373, 411, 413, 401), (292, 405, 412, 400), (279, 406, 410, 329), (400, 412, 404, 370), (370, 404, 409, 295), (331, 407, 411, 373), (329, 410, 407, 331), (332, 408, 405, 292), (295, 409, 406, 279), (401, 413, 408, 332), (435, 418, 423, 443), (441, 416, 422, 442), (442, 422, 421, 438), (439, 414, 419, 436), (438, 421, 418, 435), (440, 415, 420, 437), (437, 420, 416, 441), (434, 417, 414, 439), (443, 423, 417, 434), (436, 419, 415, 440), (418, 430, 428, 423), (416, 426, 427, 422), (422, 427, 433, 421), (414, 424, 431, 419), (421, 433, 430, 418), (415, 425, 432, 420), (420, 432, 426, 416), (417, 429, 424, 414), (423, 428, 429, 417), (419, 431, 425, 415), (410, 484, 492, 407), (409, 478, 486, 406), (412, 501, 475, 404), (499, 442, 438, 495), (411, 490, 498, 413), (408, 496, 480, 405), (481, 435, 443, 502), (413, 498, 496, 408), (407, 492, 490, 411), (405, 480, 501, 412), (314, 446, 450, 361), (313, 447, 449, 349), (311, 444, 448, 337), (312, 445, 206, 55), (349, 449, 446, 314), (361, 450, 444, 311), (75, 205, 447, 313), (337, 448, 445, 312), (315, 453, 457, 362), (316, 452, 456, 350), (318, 454, 455, 338), (317, 451, 215, 56), (362, 457, 454, 318), (63, 214, 452, 316), (338, 455, 451, 317), (350, 456, 453, 315), (458, 385, 389, 460), (459, 387, 146, 221), (472, 465, 145, 235), (470, 466, 388, 468), (546, 542, 388, 466), (389, 387, 459, 460), (390, 386, 462, 463), (545, 535, 145, 465), (547, 546, 466, 470), (473, 392, 467, 469), (471, 473, 460, 459), (464, 392, 473, 471), (460, 473, 469, 458), (544, 547, 470, 462), (462, 470, 468, 463), (461, 472, 235, 225), (144, 464, 471, 232), (388, 465, 472, 468), (499, 500, 491, 489), (500, 498, 490, 491), (487, 488, 479, 477), (488, 486, 478, 479), (481, 482, 497, 495), (482, 480, 496, 497), (493, 494, 485, 483), (494, 492, 484, 485), (489, 491, 494, 493), (491, 490, 492, 494), (477, 479, 476, 474), (479, 478, 475, 476), (502, 503, 482, 481), (503, 501, 480, 482), (483, 485, 488, 487), (485, 484, 486, 488), (495, 497, 500, 499), (497, 496, 498, 500), (474, 476, 503, 502), (476, 475, 501, 503), (474, 434, 439, 477), (430, 510, 508, 428), (426, 506, 507, 427), (427, 507, 513, 433), (424, 504, 511, 431), (433, 513, 510, 430), (425, 505, 512, 432), (432, 512, 506, 426), (429, 509, 504, 424), (428, 508, 509, 429), (431, 511, 505, 425), (293, 526, 529, 359), (300, 346, 528, 525), (302, 334, 527, 523), (291, 524, 519, 53), (346, 299, 526, 528), (334, 301, 524, 527), (359, 529, 523, 369), (72, 518, 525, 294), (14, 106, 522, 517), (21, 516, 521, 93), (23, 514, 520, 81), (12, 53, 519, 515), (93, 521, 517, 20), (81, 520, 515, 22), (106, 117, 514, 522), (72, 15, 516, 518), (458, 469, 547, 544), (469, 467, 546, 547), (464, 144, 535, 545), (467, 392, 542, 546), (392, 464, 545, 542), (385, 458, 544, 540), (389, 385, 540, 543), (387, 389, 543, 541), (146, 387, 541, 534), (219, 536, 539, 233), (233, 539, 538, 230), (227, 537, 535, 144), (230, 538, 532, 143), (143, 532, 537, 227), (136, 530, 536, 219), (140, 533, 530, 136), (138, 531, 533, 140), (146, 534, 531, 138)])
me_cube.polygons.foreach_set('use_smooth', [True] * 544)
_uv = me_cube.uv_layers.new(name='UVMap')
_uv.uv.foreach_set('vector', [0.4953, 0.7974, 0.5117, 0.7702, 0.5243, 0.7768, 0.5076, 0.8054, 0.4471, 0.8384, 0.4563, 0.8429, 0.4463, 0.8633, 0.4381, 0.8605, 0.7176, 0.3724, 0.6722, 0.4097, 0.6569, 0.393, 0.7013, 0.3516, 0.5452, 0.4718, 0.5497, 0.4727, 0.5384, 0.4916, 0.5348, 0.4874, 0.6139, 0.4578, 0.5928, 0.4751, 0.585, 0.4686, 0.6051, 0.4487, 0.5143, 0.8094, 0.5203, 0.8099, 0.5006, 0.8445, 0.4948, 0.8451, 0.4799, 0.7569, 0.4931, 0.7244, 0.512, 0.7332, 0.4973, 0.7641, 0.5248, 0.5103, 0.5298, 0.5145, 0.5244, 0.52, 0.5197, 0.5164, 0.428, 0.8855, 0.4369, 0.8886, 0.4319, 0.8969, 0.4244, 0.8944, 0.4111, 0.05162, 0.4107, 0.05675, 0.3852, 0.03896, 0.3837, 0.03515, 0.5735, 0.6976, 0.5906, 0.704, 0.5615, 0.7543, 0.5529, 0.7501, 0.5112, 0.68, 0.5237, 0.6494, 0.5404, 0.6538, 0.5316, 0.6883, 0.5136, 0.5034, 0.5186, 0.5058, 0.5135, 0.515, 0.5085, 0.5147, 0.8575, 0.94, 0.8766, 0.9348, 0.9172, 0.945, 0.8971, 0.9491, 0.5458, 0.6929, 0.5524, 0.6572, 0.5626, 0.6571, 0.559, 0.6956, 0.8766, 0.9348, 0.9219, 0.9099, 0.9594, 0.93, 0.9172, 0.945, 0.5117, 0.7702, 0.5266, 0.7387, 0.5395, 0.7442, 0.5243, 0.7768, 0.5602, 0.4777, 0.5764, 0.4609, 0.585, 0.4686, 0.5667, 0.484, 0.4674, 0.8481, 0.4764, 0.8322, 0.4879, 0.8396, 0.4766, 0.8534, 0.4442, 0.8916, 0.4519, 0.895, 0.4426, 0.9025, 0.4378, 0.8993, 0.4381, 0.8605, 0.4463, 0.8633, 0.4416, 0.8793, 0.4322, 0.875, 0.7473, 0.3478, 0.7366, 0.3312, 0.7622, 0.3201, 0.7688, 0.3301, 0.7292, 0.3194, 0.7263, 0.3081, 0.7566, 0.3107, 0.7593, 0.3151, 0.5727, 0.6562, 0.5626, 0.6571, 0.5545, 0.63, 0.5624, 0.6252, 0.5524, 0.6572, 0.5404, 0.6538, 0.545, 0.6272, 0.55, 0.6289, 0.5348, 0.4874, 0.5384, 0.4916, 0.5246, 0.498, 0.5201, 0.4942, 0.541, 0.4937, 0.5461, 0.4995, 0.5364, 0.5078, 0.5312, 0.503, 0.4578, 0.8676, 0.465, 0.8711, 0.4574, 0.8866, 0.4496, 0.8825, 0.4688, 0.7845, 0.4799, 0.7569, 0.4973, 0.7641, 0.4827, 0.7915, 0.5529, 0.7501, 0.5615, 0.7543, 0.5399, 0.7868, 0.5322, 0.7815, 0.6722, 0.4097, 0.6308, 0.4438, 0.6215, 0.4327, 0.6569, 0.393, 0.7292, 0.3194, 0.693, 0.3394, 0.6864, 0.3179, 0.7263, 0.3081, 0.5266, 0.7387, 0.5458, 0.6929, 0.559, 0.6956, 0.5395, 0.7442, 0.4931, 0.7244, 0.5112, 0.68, 0.5316, 0.6883, 0.512, 0.7332, 0.724, 0.297, 0.7263, 0.3081, 0.6864, 0.3179, 0.6829, 0.2998, 0.7473, 0.3478, 0.7176, 0.3724, 0.7013, 0.3516, 0.7366, 0.3312, 0.4244, 0.8944, 0.4319, 0.8969, 0.4286, 0.9026, 0.4221, 0.9002, 0.4378, 0.8993, 0.4426, 0.9025, 0.4356, 0.9075, 0.4327, 0.9052, 0.5197, 0.5164, 0.5244, 0.52, 0.5119, 0.5313, 0.507, 0.5285, 0.5085, 0.5147, 0.5135, 0.515, 0.5052, 0.5239, 0.5038, 0.5234, 0.4311, 0.9074, 0.4339, 0.9097, 0.4231, 0.9275, 0.4194, 0.9257, 0.5053, 0.5311, 0.5101, 0.5334, 0.4996, 0.5464, 0.4972, 0.5454, 0.421, 0.9028, 0.4273, 0.9048, 0.4172, 0.924, 0.4128, 0.9232, 0.5031, 0.5257, 0.5043, 0.5264, 0.4951, 0.5437, 0.4943, 0.5436, 0.4943, 0.5436, 0.4951, 0.5437, 0.4908, 0.5533, 0.4901, 0.5535, 0.4194, 0.9257, 0.4231, 0.9275, 0.4138, 0.9329, 0.4132, 0.9316, 0.4972, 0.5454, 0.4996, 0.5464, 0.4928, 0.555, 0.4922, 0.553, 0.4128, 0.9232, 0.4172, 0.924, 0.4112, 0.9318, 0.4096, 0.9312, 0.4083, 0.9345, 0.4096, 0.9312, 0.4112, 0.9318, 0.4102, 0.9346, 0.4941, 0.5566, 0.4913, 0.5589, 0.4904, 0.5571, 0.4928, 0.555, 0.4079, 0.9353, 0.4083, 0.9345, 0.4102, 0.9346, 0.4102, 0.9355, 0.4901, 0.5535, 0.4908, 0.5533, 0.4904, 0.5571, 0.4897, 0.5575, 0.4996, 0.5464, 0.5015, 0.5504, 0.4941, 0.5566, 0.4928, 0.555, 0.5101, 0.5334, 0.5147, 0.5396, 0.5015, 0.5504, 0.4996, 0.5464, 0.5244, 0.52, 0.5295, 0.5274, 0.517, 0.5377, 0.5119, 0.5313, 0.5461, 0.4995, 0.5531, 0.508, 0.5439, 0.5155, 0.5364, 0.5078, 0.5298, 0.5145, 0.5359, 0.5221, 0.5295, 0.5274, 0.5244, 0.52, 0.5404, 0.6538, 0.5237, 0.6494, 0.5343, 0.6232, 0.545, 0.6272, 0.5667, 0.484, 0.5734, 0.4911, 0.5531, 0.508, 0.5461, 0.4995, 0.4951, 0.5437, 0.4972, 0.5454, 0.4922, 0.553, 0.4908, 0.5533, 0.5043, 0.5264, 0.5053, 0.5311, 0.4972, 0.5454, 0.4951, 0.5437, 0.5135, 0.515, 0.5197, 0.5164, 0.507, 0.5285, 0.5052, 0.5239, 0.7366, 0.3312, 0.7013, 0.3516, 0.693, 0.3394, 0.7292, 0.3194, 0.5384, 0.4916, 0.541, 0.4937, 0.5312, 0.503, 0.5246, 0.498, 0.7366, 0.3312, 0.7292, 0.3194, 0.7593, 0.3151, 0.7622, 0.3201, 0.5497, 0.4727, 0.5578, 0.4554, 0.5764, 0.4609, 0.5602, 0.4777, 0.7013, 0.3516, 0.6569, 0.393, 0.6463, 0.3807, 0.693, 0.3394, 0.6051, 0.4487, 0.585, 0.4686, 0.5764, 0.4609, 0.5953, 0.4385, 0.6569, 0.393, 0.6215, 0.4327, 0.6111, 0.4208, 0.6463, 0.3807, 0.5186, 0.5058, 0.5248, 0.5103, 0.5197, 0.5164, 0.5135, 0.515, 0.4172, 0.924, 0.4194, 0.9257, 0.4132, 0.9316, 0.4112, 0.9318, 0.4273, 0.9048, 0.4311, 0.9074, 0.4194, 0.9257, 0.4172, 0.924, 0.4319, 0.8969, 0.4378, 0.8993, 0.4327, 0.9052, 0.4286, 0.9026, 0.512, 0.7332, 0.5316, 0.6883, 0.5458, 0.6929, 0.5266, 0.7387, 0.4463, 0.8633, 0.4578, 0.8676, 0.4496, 0.8825, 0.4416, 0.8793, 0.5626, 0.6571, 0.5524, 0.6572, 0.55, 0.6289, 0.5545, 0.63, 0.4369, 0.8886, 0.4442, 0.8916, 0.4378, 0.8993, 0.4319, 0.8969, 0.4563, 0.8429, 0.465, 0.8262, 0.4764, 0.8322, 0.4674, 0.8481, 0.4973, 0.7641, 0.512, 0.7332, 0.5266, 0.7387, 0.5117, 0.7702, 0.5316, 0.6883, 0.5404, 0.6538, 0.5524, 0.6572, 0.5458, 0.6929, 0.4827, 0.7915, 0.4973, 0.7641, 0.5117, 0.7702, 0.4953, 0.7974, 0.4112, 0.9318, 0.4132, 0.9316, 0.4138, 0.9329, 0.4102, 0.9346, 0.4908, 0.5533, 0.4922, 0.553, 0.4928, 0.555, 0.4904, 0.5571, 0.4138, 0.9329, 0.414, 0.9336, 0.4102, 0.9355, 0.4102, 0.9346, 0.4913, 0.5589, 0.4906, 0.5594, 0.4897, 0.5575, 0.4904, 0.5571, 0.4231, 0.9275, 0.4237, 0.9283, 0.414, 0.9336, 0.4138, 0.9329, 0.4339, 0.9097, 0.435, 0.9108, 0.4237, 0.9283, 0.4231, 0.9275, 0.4426, 0.9025, 0.4466, 0.906, 0.4367, 0.9088, 0.4356, 0.9075, 0.5626, 0.6571, 0.5727, 0.6562, 0.5735, 0.6976, 0.559, 0.6956, 0.5395, 0.7442, 0.5529, 0.7501, 0.5322, 0.7815, 0.5243, 0.7768, 0.465, 0.8711, 0.4708, 0.8735, 0.4632, 0.8885, 0.4574, 0.8866, 0.7263, 0.3081, 0.724, 0.297, 0.7564, 0.3019, 0.7566, 0.3107, 0.4519, 0.895, 0.4572, 0.8984, 0.4466, 0.906, 0.4426, 0.9025, 0.559, 0.6956, 0.5735, 0.6976, 0.5529, 0.7501, 0.5395, 0.7442, 0.5076, 0.8054, 0.5143, 0.8094, 0.4948, 0.8451, 0.4879, 0.8396, 0.4766, 0.8534, 0.4829, 0.8577, 0.4708, 0.8735, 0.465, 0.8711, 0.6794, 0.33, 0.6793, 0.3197, 0.6864, 0.3179, 0.693, 0.3394, 0.5916, 0.7115, 0.569, 0.7583, 0.5615, 0.7543, 0.5906, 0.704, 0.5295, 0.8073, 0.5107, 0.8383, 0.5006, 0.8445, 0.5203, 0.8099, 0.5628, 0.4458, 0.5717, 0.4464, 0.5764, 0.4609, 0.5578, 0.4554, 0.569, 0.7583, 0.5482, 0.7928, 0.5399, 0.7868, 0.5615, 0.7543, 0.635, 0.368, 0.6794, 0.33, 0.693, 0.3394, 0.6463, 0.3807, 0.5863, 0.4234, 0.6001, 0.4072, 0.6111, 0.4208, 0.5953, 0.4385, 0.6001, 0.4072, 0.635, 0.368, 0.6463, 0.3807, 0.6111, 0.4208, 0.3683, 0.05069, 0.363, 0.08966, 0.3602, 0.08798, 0.3636, 0.04861, 0.3649, 0.1059, 0.3678, 0.1233, 0.3602, 0.1244, 0.3596, 0.1055, 0.3852, 0.03896, 0.3683, 0.05069, 0.3636, 0.04861, 0.3837, 0.03515, 0.3949, 0.07642, 0.3808, 0.122, 0.363, 0.08966, 0.3683, 0.05069, 0.4107, 0.05675, 0.3949, 0.07642, 0.3683, 0.05069, 0.3852, 0.03896, 0.3822, 0.1584, 0.3748, 0.1596, 0.3602, 0.1244, 0.3678, 0.1233, 0.9219, 0.9099, 0.937, 0.886, 0.9713, 0.9082, 0.9594, 0.93, 0.3816, 0.1399, 0.3822, 0.1584, 0.3678, 0.1233, 0.3649, 0.1059, 0.7359, 0.8536, 0.761, 0.8317, 0.7941, 0.8433, 0.7717, 0.8658, 0.5994, 0.2622, 0.5976, 0.2738, 0.5498, 0.2379, 0.5522, 0.2268, 0.5119, 0.1991, 0.4985, 0.2291, 0.4769, 0.1979, 0.4904, 0.1689, 0.4985, 0.2291, 0.4694, 0.2804, 0.4531, 0.2497, 0.4769, 0.1979, 0.68, 0.9092, 0.6926, 0.8968, 0.7272, 0.902, 0.7128, 0.9131, 0.6106, 0.8439, 0.6441, 0.8039, 0.687, 0.8311, 0.6453, 0.8773, 0.5158, 0.1893, 0.5119, 0.1991, 0.4904, 0.1689, 0.4952, 0.1602, 0.5415, 0.6055, 0.5519, 0.6146, 0.545, 0.6272, 0.5343, 0.6232, 0.7688, 0.3301, 0.7622, 0.3201, 0.7675, 0.316, 0.7754, 0.3247, 0.5443, 0.5987, 0.5551, 0.6092, 0.5519, 0.6146, 0.5415, 0.6055, 0.7754, 0.3247, 0.7675, 0.316, 0.7693, 0.312, 0.7791, 0.3216, 0.7564, 0.3019, 0.7693, 0.312, 0.7675, 0.316, 0.7566, 0.3107, 0.5545, 0.63, 0.5519, 0.6146, 0.5551, 0.6092, 0.5624, 0.6252, 0.55, 0.6289, 0.545, 0.6272, 0.5519, 0.6146, 0.5545, 0.63, 0.7622, 0.3201, 0.7593, 0.3151, 0.7566, 0.3107, 0.7675, 0.316, 0.2381, 0.3117, 0.2413, 0.3116, 0.2466, 0.3485, 0.2434, 0.3483, 0.2434, 0.3483, 0.2466, 0.3485, 0.2588, 0.3813, 0.2557, 0.3812, 0.2557, 0.3812, 0.2588, 0.3813, 0.2821, 0.4107, 0.2799, 0.4149, 0.3299, 0.3463, 0.2855, 0.3715, 0.2728, 0.3456, 0.3222, 0.3303, 0.2466, 0.3485, 0.2728, 0.3456, 0.2855, 0.3715, 0.2588, 0.3813, 0.3908, 0.4855, 0.3389, 0.4876, 0.3392, 0.4534, 0.3914, 0.4647, 0.2413, 0.3116, 0.2684, 0.3109, 0.2728, 0.3456, 0.2466, 0.3485, 0.2799, 0.4149, 0.2821, 0.4107, 0.3026, 0.3965, 0.3038, 0.3981, 0.377, 0.3228, 0.3751, 0.3238, 0.3733, 0.3163, 0.3749, 0.3155, 0.4509, 0.3199, 0.44, 0.3214, 0.4294, 0.2926, 0.4395, 0.2918, 0.4694, 0.2804, 0.46, 0.3004, 0.447, 0.2702, 0.4531, 0.2497, 0.3808, 0.122, 0.3816, 0.1399, 0.3649, 0.1059, 0.363, 0.08966, 0.363, 0.08966, 0.3649, 0.1059, 0.3596, 0.1055, 0.3602, 0.08798, 0.5717, 0.4464, 0.5863, 0.4234, 0.5953, 0.4385, 0.5764, 0.4609, 0.5482, 0.7928, 0.5295, 0.8073, 0.5203, 0.8099, 0.5399, 0.7868, 0.5243, 0.7768, 0.5322, 0.7815, 0.5143, 0.8094, 0.5076, 0.8054, 0.465, 0.8262, 0.4827, 0.7915, 0.4953, 0.7974, 0.4764, 0.8322, 0.6215, 0.4327, 0.6051, 0.4487, 0.5953, 0.4385, 0.6111, 0.4208, 0.4543, 0.8205, 0.4688, 0.7845, 0.4827, 0.7915, 0.465, 0.8262, 0.8362, 0.9478, 0.8575, 0.94, 0.8971, 0.9491, 0.8773, 0.9529, 0.5322, 0.7815, 0.5399, 0.7868, 0.5203, 0.8099, 0.5143, 0.8094, 0.6308, 0.4438, 0.6139, 0.4578, 0.6051, 0.4487, 0.6215, 0.4327, 0.4764, 0.8322, 0.4953, 0.7974, 0.5076, 0.8054, 0.4879, 0.8396, 0.6001, 0.4072, 0.5863, 0.4234, 0.5244, 0.371, 0.537, 0.352, 0.5107, 0.8383, 0.5295, 0.8073, 0.5943, 0.856, 0.5715, 0.8816, 0.6793, 0.3197, 0.6794, 0.33, 0.5976, 0.2738, 0.5994, 0.2622, 0.5295, 0.8073, 0.5482, 0.7928, 0.6106, 0.8439, 0.5943, 0.856, 0.5482, 0.7928, 0.569, 0.7583, 0.6441, 0.8039, 0.6106, 0.8439, 0.635, 0.368, 0.6001, 0.4072, 0.537, 0.352, 0.5703, 0.3058, 0.6794, 0.33, 0.635, 0.368, 0.5703, 0.3058, 0.5976, 0.2738, 0.5717, 0.4464, 0.5628, 0.4458, 0.5019, 0.393, 0.5112, 0.3918, 0.569, 0.7583, 0.5916, 0.7115, 0.6673, 0.7688, 0.6441, 0.8039, 0.5863, 0.4234, 0.5717, 0.4464, 0.5112, 0.3918, 0.5244, 0.371, 0.6879, 0.9342, 0.7128, 0.9131, 0.7743, 0.9238, 0.7514, 0.9383, 0.4531, 0.2497, 0.447, 0.2702, 0.4175, 0.2143, 0.4215, 0.1937, 0.447, 0.2702, 0.4395, 0.2918, 0.4146, 0.234, 0.4175, 0.2143, 0.7717, 0.8658, 0.7941, 0.8433, 0.862, 0.8478, 0.8431, 0.87, 0.4395, 0.2918, 0.4294, 0.2926, 0.4077, 0.2341, 0.4146, 0.234, 0.4904, 0.1689, 0.4769, 0.1979, 0.4494, 0.1342, 0.4605, 0.1131, 0.4769, 0.1979, 0.4531, 0.2497, 0.4215, 0.1937, 0.4494, 0.1342, 0.7272, 0.902, 0.7717, 0.8658, 0.8431, 0.87, 0.7911, 0.9149, 0.7128, 0.9131, 0.7272, 0.902, 0.7911, 0.9149, 0.7743, 0.9238, 0.4952, 0.1602, 0.4904, 0.1689, 0.4605, 0.1131, 0.4638, 0.1069, 0.7514, 0.9383, 0.7743, 0.9238, 0.8179, 0.931, 0.7955, 0.943, 0.4215, 0.1937, 0.4175, 0.2143, 0.3992, 0.1748, 0.4003, 0.1557, 0.4175, 0.2143, 0.4146, 0.234, 0.3977, 0.1944, 0.3992, 0.1748, 0.8431, 0.87, 0.862, 0.8478, 0.9027, 0.8638, 0.8843, 0.8898, 0.4146, 0.234, 0.4077, 0.2341, 0.3905, 0.1952, 0.3977, 0.1944, 0.4605, 0.1131, 0.4494, 0.1342, 0.4214, 0.1043, 0.4382, 0.0825, 0.4494, 0.1342, 0.4215, 0.1937, 0.4003, 0.1557, 0.4214, 0.1043, 0.7911, 0.9149, 0.8431, 0.87, 0.8843, 0.8898, 0.8357, 0.9243, 0.7743, 0.9238, 0.7911, 0.9149, 0.8357, 0.9243, 0.8179, 0.931, 0.4638, 0.1069, 0.4605, 0.1131, 0.4382, 0.0825, 0.4398, 0.07683, 0.5976, 0.2738, 0.5703, 0.3058, 0.5336, 0.2705, 0.5498, 0.2379, 0.6441, 0.8039, 0.6673, 0.7688, 0.7142, 0.8056, 0.687, 0.8311, 0.5943, 0.856, 0.6106, 0.8439, 0.6453, 0.8773, 0.6292, 0.8862, 0.46, 0.3004, 0.4509, 0.3199, 0.4395, 0.2918, 0.447, 0.2702, 0.537, 0.352, 0.5244, 0.371, 0.4885, 0.3419, 0.5002, 0.3224, 0.5112, 0.3918, 0.5019, 0.393, 0.4687, 0.3656, 0.4779, 0.3601, 0.6559, 0.9321, 0.68, 0.9092, 0.7128, 0.9131, 0.6879, 0.9342, 0.5244, 0.371, 0.5112, 0.3918, 0.4779, 0.3601, 0.4885, 0.3419, 0.5703, 0.3058, 0.537, 0.352, 0.5002, 0.3224, 0.5336, 0.2705, 0.5715, 0.8816, 0.5943, 0.856, 0.6292, 0.8862, 0.6038, 0.9125, 0.4574, 0.8866, 0.4632, 0.8885, 0.4572, 0.8984, 0.4519, 0.895, 0.4416, 0.8793, 0.4496, 0.8825, 0.4442, 0.8916, 0.4369, 0.8886, 0.5246, 0.498, 0.5312, 0.503, 0.5248, 0.5103, 0.5186, 0.5058, 0.5364, 0.5078, 0.5439, 0.5155, 0.5359, 0.5221, 0.5298, 0.5145, 0.4496, 0.8825, 0.4574, 0.8866, 0.4519, 0.895, 0.4442, 0.8916, 0.5201, 0.4942, 0.5246, 0.498, 0.5186, 0.5058, 0.5136, 0.5034, 0.4322, 0.875, 0.4416, 0.8793, 0.4369, 0.8886, 0.428, 0.8855, 0.5312, 0.503, 0.5364, 0.5078, 0.5298, 0.5145, 0.5248, 0.5103, 0.4356, 0.9075, 0.4367, 0.9088, 0.435, 0.9108, 0.4339, 0.9097, 0.4286, 0.9026, 0.4327, 0.9052, 0.4311, 0.9074, 0.4273, 0.9048, 0.5052, 0.5239, 0.507, 0.5285, 0.5053, 0.5311, 0.5043, 0.5264, 0.5119, 0.5313, 0.517, 0.5377, 0.5147, 0.5396, 0.5101, 0.5334, 0.5038, 0.5234, 0.5052, 0.5239, 0.5043, 0.5264, 0.5031, 0.5257, 0.4221, 0.9002, 0.4286, 0.9026, 0.4273, 0.9048, 0.421, 0.9028, 0.507, 0.5285, 0.5119, 0.5313, 0.5101, 0.5334, 0.5053, 0.5311, 0.4327, 0.9052, 0.4356, 0.9075, 0.4339, 0.9097, 0.4311, 0.9074, 0.3686, 0.3996, 0.3494, 0.4243, 0.327, 0.4199, 0.3471, 0.3862, 0.3392, 0.4534, 0.3389, 0.4876, 0.3174, 0.4885, 0.3188, 0.4533, 0.3222, 0.3303, 0.3196, 0.3096, 0.3729, 0.3082, 0.3733, 0.3163, 0.3426, 0.3637, 0.3299, 0.3463, 0.3751, 0.3238, 0.3748, 0.3388, 0.3769, 0.3391, 0.3748, 0.3388, 0.3751, 0.3238, 0.377, 0.3228, 0.327, 0.4199, 0.3494, 0.4243, 0.3392, 0.4534, 0.3188, 0.4533, 0.2588, 0.3813, 0.2855, 0.3715, 0.3026, 0.3965, 0.2821, 0.4107, 0.3749, 0.3155, 0.3733, 0.3163, 0.3729, 0.3082, 0.3745, 0.3082, 0.344, 0.3653, 0.3426, 0.3637, 0.3748, 0.3388, 0.3769, 0.3391, 0.3981, 0.4467, 0.4115, 0.4279, 0.451, 0.4566, 0.4476, 0.4685, 0.3914, 0.4647, 0.3392, 0.4534, 0.3494, 0.4243, 0.3981, 0.4467, 0.4459, 0.4759, 0.3914, 0.4647, 0.3981, 0.4467, 0.4476, 0.4685, 0.3494, 0.4243, 0.3686, 0.3996, 0.4115, 0.4279, 0.3981, 0.4467, 0.3038, 0.3981, 0.3026, 0.3965, 0.3426, 0.3637, 0.344, 0.3653, 0.3026, 0.3965, 0.2855, 0.3715, 0.3299, 0.3463, 0.3426, 0.3637, 0.2728, 0.3456, 0.2684, 0.3109, 0.3196, 0.3096, 0.3222, 0.3303, 0.4451, 0.4834, 0.3908, 0.4855, 0.3914, 0.4647, 0.4459, 0.4759, 0.3751, 0.3238, 0.3299, 0.3463, 0.3222, 0.3303, 0.3733, 0.3163, 0.46, 0.3004, 0.4694, 0.2804, 0.4832, 0.3038, 0.4725, 0.324, 0.4725, 0.324, 0.4832, 0.3038, 0.5002, 0.3224, 0.4885, 0.3419, 0.761, 0.8317, 0.7359, 0.8536, 0.7107, 0.8434, 0.7364, 0.82, 0.7364, 0.82, 0.7107, 0.8434, 0.687, 0.8311, 0.7142, 0.8056, 0.44, 0.3214, 0.4509, 0.3199, 0.4631, 0.3425, 0.4524, 0.3461, 0.4524, 0.3461, 0.4631, 0.3425, 0.4779, 0.3601, 0.4687, 0.3656, 0.4985, 0.2291, 0.5119, 0.1991, 0.53, 0.22, 0.5154, 0.2509, 0.5154, 0.2509, 0.53, 0.22, 0.5498, 0.2379, 0.5336, 0.2705, 0.4694, 0.2804, 0.4985, 0.2291, 0.5154, 0.2509, 0.4832, 0.3038, 0.4832, 0.3038, 0.5154, 0.2509, 0.5336, 0.2705, 0.5002, 0.3224, 0.7359, 0.8536, 0.6926, 0.8968, 0.6669, 0.89, 0.7107, 0.8434, 0.7107, 0.8434, 0.6669, 0.89, 0.6453, 0.8773, 0.687, 0.8311, 0.68, 0.9092, 0.6559, 0.9321, 0.6269, 0.9265, 0.6523, 0.901, 0.6523, 0.901, 0.6269, 0.9265, 0.6038, 0.9125, 0.6292, 0.8862, 0.5119, 0.1991, 0.5158, 0.1893, 0.5332, 0.2093, 0.53, 0.22, 0.53, 0.22, 0.5332, 0.2093, 0.5522, 0.2268, 0.5498, 0.2379, 0.4509, 0.3199, 0.46, 0.3004, 0.4725, 0.324, 0.4631, 0.3425, 0.4631, 0.3425, 0.4725, 0.324, 0.4885, 0.3419, 0.4779, 0.3601, 0.6926, 0.8968, 0.68, 0.9092, 0.6523, 0.901, 0.6669, 0.89, 0.6669, 0.89, 0.6523, 0.901, 0.6292, 0.8862, 0.6453, 0.8773, 0.6926, 0.8968, 0.7359, 0.8536, 0.7717, 0.8658, 0.7272, 0.902, 0.7955, 0.943, 0.8179, 0.931, 0.8575, 0.94, 0.8362, 0.9478, 0.4003, 0.1557, 0.3992, 0.1748, 0.3816, 0.1399, 0.3808, 0.122, 0.3992, 0.1748, 0.3977, 0.1944, 0.3822, 0.1584, 0.3816, 0.1399, 0.8843, 0.8898, 0.9027, 0.8638, 0.937, 0.886, 0.9219, 0.9099, 0.3977, 0.1944, 0.3905, 0.1952, 0.3748, 0.1596, 0.3822, 0.1584, 0.4382, 0.0825, 0.4214, 0.1043, 0.3949, 0.07642, 0.4107, 0.05675, 0.4214, 0.1043, 0.4003, 0.1557, 0.3808, 0.122, 0.3949, 0.07642, 0.8357, 0.9243, 0.8843, 0.8898, 0.9219, 0.9099, 0.8766, 0.9348, 0.8179, 0.931, 0.8357, 0.9243, 0.8766, 0.9348, 0.8575, 0.94, 0.4398, 0.07683, 0.4382, 0.0825, 0.4107, 0.05675, 0.4111, 0.05162, 0.4407, 0.7754, 0.4264, 0.7726, 0.4341, 0.7403, 0.4478, 0.7444, 0.4471, 0.8384, 0.4381, 0.8605, 0.4302, 0.8568, 0.4372, 0.8353, 0.7176, 0.3724, 0.7349, 0.3924, 0.6857, 0.4279, 0.6722, 0.4097, 0.5871, 0.5225, 0.5698, 0.5298, 0.5663, 0.5254, 0.587, 0.518, 0.6139, 0.4578, 0.6211, 0.4681, 0.5977, 0.4841, 0.5928, 0.4751, 0.4187, 0.7709, 0.408, 0.8101, 0.4042, 0.8057, 0.4141, 0.767, 0.4799, 0.7569, 0.4625, 0.75, 0.4735, 0.7175, 0.4931, 0.7244, 0.5454, 0.5353, 0.5384, 0.5391, 0.5357, 0.5338, 0.5422, 0.5296, 0.428, 0.8855, 0.4244, 0.8944, 0.4173, 0.8911, 0.4195, 0.8816, 0.974, 0.7344, 0.9849, 0.7645, 0.9815, 0.7623, 0.9689, 0.7339, 0.4544, 0.6491, 0.4323, 0.701, 0.4232, 0.698, 0.4377, 0.6416, 0.5112, 0.68, 0.4909, 0.6717, 0.5087, 0.6409, 0.5237, 0.6494, 0.55, 0.5475, 0.5379, 0.5504, 0.5386, 0.5454, 0.5486, 0.5422, 0.08036, 0.6241, 0.04552, 0.6029, 0.03394, 0.5859, 0.07034, 0.607, 0.4775, 0.665, 0.4661, 0.6577, 0.4905, 0.6277, 0.4977, 0.6349, 0.07034, 0.607, 0.03394, 0.5859, 0.01414, 0.5454, 0.0552, 0.5573, 0.4478, 0.7444, 0.4341, 0.7403, 0.4461, 0.7062, 0.4592, 0.7112, 0.5841, 0.5067, 0.5791, 0.4991, 0.5977, 0.4841, 0.6037, 0.494, 0.4256, 0.8313, 0.4153, 0.8287, 0.4168, 0.8109, 0.4302, 0.8136, 0.4121, 0.8787, 0.4114, 0.8887, 0.4057, 0.8876, 0.4042, 0.8757, 0.4381, 0.8605, 0.4322, 0.875, 0.4226, 0.8716, 0.4302, 0.8568, 0.7473, 0.3478, 0.7688, 0.3301, 0.7773, 0.3385, 0.7615, 0.3615, 0.7717, 0.371, 0.7817, 0.3423, 0.7855, 0.3458, 0.7823, 0.376, 0.4839, 0.6199, 0.5129, 0.605, 0.5152, 0.614, 0.4905, 0.6277, 0.4977, 0.6349, 0.5192, 0.6163, 0.5239, 0.6186, 0.5087, 0.6409, 0.5698, 0.5298, 0.5603, 0.543, 0.5575, 0.5378, 0.5663, 0.5254, 0.5647, 0.5225, 0.5537, 0.5304, 0.55, 0.5244, 0.56, 0.5164, 0.419, 0.852, 0.4145, 0.8684, 0.406, 0.8659, 0.4114, 0.8495, 0.4688, 0.7845, 0.454, 0.7799, 0.4625, 0.75, 0.4799, 0.7569, 0.4323, 0.701, 0.4251, 0.7382, 0.4157, 0.7366, 0.4232, 0.698, 0.6722, 0.4097, 0.6857, 0.4279, 0.64, 0.4551, 0.6308, 0.4438, 0.7717, 0.371, 0.7823, 0.376, 0.765, 0.4133, 0.7452, 0.4028, 0.4592, 0.7112, 0.4461, 0.7062, 0.4661, 0.6577, 0.4775, 0.665, 0.4931, 0.7244, 0.4735, 0.7175, 0.4909, 0.6717, 0.5112, 0.68, 0.7927, 0.3803, 0.7821, 0.4202, 0.765, 0.4133, 0.7823, 0.376, 0.7473, 0.3478, 0.7615, 0.3615, 0.7349, 0.3924, 0.7176, 0.3724, 0.4244, 0.8944, 0.4221, 0.9002, 0.4157, 0.8974, 0.4173, 0.8911, 0.4114, 0.8887, 0.411, 0.8965, 0.4073, 0.8961, 0.4057, 0.8876, 0.5384, 0.5391, 0.5241, 0.5493, 0.5223, 0.5439, 0.5357, 0.5338, 0.5379, 0.5504, 0.5285, 0.5533, 0.5283, 0.5519, 0.5386, 0.5454, 0.4106, 0.8991, 0.4063, 0.9204, 0.4025, 0.9191, 0.407, 0.8988, 0.5213, 0.5504, 0.5057, 0.5556, 0.5052, 0.5531, 0.5199, 0.5453, 0.421, 0.9028, 0.4128, 0.9232, 0.4091, 0.9207, 0.4151, 0.8999, 0.5261, 0.5536, 0.5069, 0.5589, 0.5069, 0.558, 0.5257, 0.5523, 0.5069, 0.5589, 0.4964, 0.5611, 0.4967, 0.5604, 0.5069, 0.558, 0.4063, 0.9204, 0.4067, 0.9289, 0.4054, 0.9295, 0.4025, 0.9191, 0.5057, 0.5556, 0.4972, 0.5591, 0.4954, 0.5581, 0.5052, 0.5531, 0.4128, 0.9232, 0.4096, 0.9312, 0.408, 0.9305, 0.4091, 0.9207, 0.4083, 0.9345, 0.4067, 0.9332, 0.408, 0.9305, 0.4096, 0.9312, 0.4941, 0.5566, 0.4954, 0.5581, 0.4929, 0.5601, 0.4913, 0.5589, 0.4079, 0.9353, 0.4062, 0.9338, 0.4067, 0.9332, 0.4083, 0.9345, 0.4964, 0.5611, 0.4924, 0.5607, 0.4929, 0.5601, 0.4967, 0.5604, 0.5052, 0.5531, 0.4954, 0.5581, 0.4941, 0.5566, 0.5015, 0.5504, 0.5199, 0.5453, 0.5052, 0.5531, 0.5015, 0.5504, 0.5147, 0.5396, 0.5357, 0.5338, 0.5223, 0.5439, 0.517, 0.5377, 0.5295, 0.5274, 0.56, 0.5164, 0.55, 0.5244, 0.5439, 0.5155, 0.5531, 0.508, 0.5422, 0.5296, 0.5357, 0.5338, 0.5295, 0.5274, 0.5359, 0.5221, 0.5087, 0.6409, 0.5239, 0.6186, 0.5343, 0.6232, 0.5237, 0.6494, 0.5791, 0.4991, 0.56, 0.5164, 0.5531, 0.508, 0.5734, 0.4911, 0.5069, 0.558, 0.4967, 0.5604, 0.4972, 0.5591, 0.5057, 0.5556, 0.5257, 0.5523, 0.5069, 0.558, 0.5057, 0.5556, 0.5213, 0.5504, 0.5386, 0.5454, 0.5283, 0.5519, 0.5241, 0.5493, 0.5384, 0.5391, 0.7615, 0.3615, 0.7717, 0.371, 0.7452, 0.4028, 0.7349, 0.3924, 0.5663, 0.5254, 0.5575, 0.5378, 0.5537, 0.5304, 0.5647, 0.5225, 0.7615, 0.3615, 0.7773, 0.3385, 0.7817, 0.3423, 0.7717, 0.371, 0.587, 0.518, 0.5841, 0.5067, 0.6037, 0.494, 0.6055, 0.5133, 0.7349, 0.3924, 0.7452, 0.4028, 0.6957, 0.4406, 0.6857, 0.4279, 0.6211, 0.4681, 0.6292, 0.4797, 0.6037, 0.494, 0.5977, 0.4841, 0.6857, 0.4279, 0.6957, 0.4406, 0.6496, 0.4676, 0.64, 0.4551, 0.5486, 0.5422, 0.5386, 0.5454, 0.5384, 0.5391, 0.5454, 0.5353, 0.4091, 0.9207, 0.408, 0.9305, 0.4067, 0.9289, 0.4063, 0.9204, 0.4151, 0.8999, 0.4091, 0.9207, 0.4063, 0.9204, 0.4106, 0.8991, 0.4173, 0.8911, 0.4157, 0.8974, 0.411, 0.8965, 0.4114, 0.8887, 0.4735, 0.7175, 0.4592, 0.7112, 0.4775, 0.665, 0.4909, 0.6717, 0.4302, 0.8568, 0.4226, 0.8716, 0.4145, 0.8684, 0.419, 0.852, 0.4905, 0.6277, 0.5152, 0.614, 0.5192, 0.6163, 0.4977, 0.6349, 0.4195, 0.8816, 0.4173, 0.8911, 0.4114, 0.8887, 0.4121, 0.8787, 0.4372, 0.8353, 0.4256, 0.8313, 0.4302, 0.8136, 0.4426, 0.8172, 0.4625, 0.75, 0.4478, 0.7444, 0.4592, 0.7112, 0.4735, 0.7175, 0.4909, 0.6717, 0.4775, 0.665, 0.4977, 0.6349, 0.5087, 0.6409, 0.454, 0.7799, 0.4407, 0.7754, 0.4478, 0.7444, 0.4625, 0.75, 0.408, 0.9305, 0.4067, 0.9332, 0.4054, 0.9295, 0.4067, 0.9289, 0.4967, 0.5604, 0.4929, 0.5601, 0.4954, 0.5581, 0.4972, 0.5591, 0.4054, 0.9295, 0.4067, 0.9332, 0.4062, 0.9338, 0.4047, 0.9299, 0.4913, 0.5589, 0.4929, 0.5601, 0.4924, 0.5607, 0.4906, 0.5594, 0.4025, 0.9191, 0.4054, 0.9295, 0.4047, 0.9299, 0.4014, 0.9193, 0.407, 0.8988, 0.4025, 0.9191, 0.4014, 0.9193, 0.4054, 0.8988, 0.4057, 0.8876, 0.4073, 0.8961, 0.4056, 0.8963, 0.4004, 0.8874, 0.4905, 0.6277, 0.4661, 0.6577, 0.4544, 0.6491, 0.4839, 0.6199, 0.4461, 0.7062, 0.4341, 0.7403, 0.4251, 0.7382, 0.4323, 0.701, 0.4114, 0.8495, 0.406, 0.8659, 0.4006, 0.8632, 0.4055, 0.8472, 0.7823, 0.376, 0.7855, 0.3458, 0.7941, 0.3476, 0.7927, 0.3803, 0.4042, 0.8757, 0.4057, 0.8876, 0.4004, 0.8874, 0.398, 0.8745, 0.4661, 0.6577, 0.4461, 0.7062, 0.4323, 0.701, 0.4544, 0.6491, 0.4264, 0.7726, 0.4168, 0.8109, 0.408, 0.8101, 0.4187, 0.7709, 0.4153, 0.8287, 0.4114, 0.8495, 0.4055, 0.8472, 0.4078, 0.8274, 0.7519, 0.4179, 0.7452, 0.4028, 0.765, 0.4133, 0.7619, 0.4199, 0.4317, 0.6463, 0.4377, 0.6416, 0.4232, 0.698, 0.415, 0.6956, 0.4092, 0.7589, 0.4141, 0.767, 0.4042, 0.8057, 0.4012, 0.7942, 0.6159, 0.5102, 0.6055, 0.5133, 0.6037, 0.494, 0.617, 0.5013, 0.415, 0.6956, 0.4232, 0.698, 0.4157, 0.7366, 0.4058, 0.735, 0.7061, 0.4542, 0.6957, 0.4406, 0.7452, 0.4028, 0.7519, 0.4179, 0.6424, 0.4914, 0.6292, 0.4797, 0.6496, 0.4676, 0.6609, 0.481, 0.6609, 0.481, 0.6496, 0.4676, 0.6957, 0.4406, 0.7061, 0.4542, 0.9667, 0.7767, 0.9679, 0.7817, 0.9286, 0.7775, 0.9274, 0.7744, 0.9119, 0.7695, 0.9112, 0.7747, 0.8929, 0.7705, 0.8953, 0.7633, 0.9815, 0.7623, 0.9849, 0.7645, 0.9679, 0.7817, 0.9667, 0.7767, 0.9465, 0.7456, 0.9667, 0.7767, 0.9274, 0.7744, 0.8991, 0.7507, 0.9689, 0.7339, 0.9815, 0.7623, 0.9667, 0.7767, 0.9465, 0.7456, 0.8636, 0.7425, 0.8953, 0.7633, 0.8929, 0.7705, 0.8611, 0.7495, 0.0552, 0.5573, 0.01414, 0.5454, 0.02088, 0.5214, 0.06111, 0.5296, 0.8817, 0.7466, 0.9119, 0.7695, 0.8953, 0.7633, 0.8636, 0.7425, 0.2284, 0.6472, 0.1941, 0.6309, 0.1937, 0.599, 0.2257, 0.6138, 0.8032, 0.5094, 0.8289, 0.5625, 0.8175, 0.5628, 0.7914, 0.509, 0.8485, 0.6074, 0.8739, 0.6343, 0.843, 0.6419, 0.8164, 0.6148, 0.8164, 0.6148, 0.843, 0.6419, 0.7875, 0.6555, 0.7606, 0.6336, 0.2296, 0.7264, 0.2033, 0.7061, 0.2007, 0.6881, 0.2293, 0.7086, 0.3253, 0.7281, 0.2769, 0.7277, 0.2793, 0.6653, 0.3292, 0.6758, 0.8588, 0.6054, 0.8834, 0.6312, 0.8739, 0.6343, 0.8485, 0.6074, 0.5415, 0.6055, 0.5343, 0.6232, 0.5239, 0.6186, 0.5278, 0.6047, 0.7688, 0.3301, 0.7754, 0.3247, 0.7825, 0.3341, 0.7773, 0.3385, 0.5443, 0.5987, 0.5415, 0.6055, 0.5278, 0.6047, 0.5293, 0.5987, 0.7754, 0.3247, 0.7791, 0.3216, 0.7867, 0.3331, 0.7825, 0.3341, 0.7941, 0.3476, 0.7855, 0.3458, 0.7825, 0.3341, 0.7867, 0.3331, 0.5152, 0.614, 0.5129, 0.605, 0.5293, 0.5987, 0.5278, 0.6047, 0.5192, 0.6163, 0.5152, 0.614, 0.5278, 0.6047, 0.5239, 0.6186, 0.7773, 0.3385, 0.7825, 0.3341, 0.7855, 0.3458, 0.7817, 0.3423, 0.2381, 0.3117, 0.2415, 0.2748, 0.2447, 0.2745, 0.2413, 0.3116, 0.2415, 0.2748, 0.2521, 0.2414, 0.2552, 0.2411, 0.2447, 0.2745, 0.2521, 0.2414, 0.2745, 0.2065, 0.2769, 0.2105, 0.2552, 0.2411, 0.328, 0.2724, 0.3211, 0.2888, 0.271, 0.276, 0.2824, 0.2496, 0.2447, 0.2745, 0.2552, 0.2411, 0.2824, 0.2496, 0.271, 0.276, 0.3908, 0.4855, 0.3931, 0.5063, 0.3419, 0.5218, 0.3389, 0.4876, 0.2413, 0.3116, 0.2447, 0.2745, 0.271, 0.276, 0.2684, 0.3109, 0.2745, 0.2065, 0.2992, 0.2221, 0.2982, 0.2237, 0.2769, 0.2105, 0.3762, 0.2935, 0.3746, 0.3009, 0.3728, 0.3001, 0.3742, 0.2925, 0.7183, 0.6442, 0.7436, 0.6608, 0.7409, 0.6705, 0.7147, 0.6546, 0.7606, 0.6336, 0.7875, 0.6555, 0.7663, 0.6575, 0.7391, 0.6389, 0.8991, 0.7507, 0.9274, 0.7744, 0.9119, 0.7695, 0.8817, 0.7466, 0.9274, 0.7744, 0.9286, 0.7775, 0.9112, 0.7747, 0.9119, 0.7695, 0.617, 0.5013, 0.6037, 0.494, 0.6292, 0.4797, 0.6424, 0.4914, 0.4058, 0.735, 0.4157, 0.7366, 0.4141, 0.767, 0.4092, 0.7589, 0.4341, 0.7403, 0.4264, 0.7726, 0.4187, 0.7709, 0.4251, 0.7382, 0.4426, 0.8172, 0.4302, 0.8136, 0.4407, 0.7754, 0.454, 0.7799, 0.64, 0.4551, 0.6496, 0.4676, 0.6292, 0.4797, 0.6211, 0.4681, 0.4543, 0.8205, 0.4426, 0.8172, 0.454, 0.7799, 0.4688, 0.7845, 0.09028, 0.6446, 0.05715, 0.6195, 0.04552, 0.6029, 0.08036, 0.6241, 0.4251, 0.7382, 0.4187, 0.7709, 0.4141, 0.767, 0.4157, 0.7366, 0.6308, 0.4438, 0.64, 0.4551, 0.6211, 0.4681, 0.6139, 0.4578, 0.4302, 0.8136, 0.4168, 0.8109, 0.4264, 0.7726, 0.4407, 0.7754, 0.6609, 0.481, 0.7031, 0.5536, 0.682, 0.5623, 0.6424, 0.4914, 0.4012, 0.7942, 0.327, 0.7826, 0.3285, 0.7481, 0.4092, 0.7589, 0.7619, 0.4199, 0.8032, 0.5094, 0.7914, 0.509, 0.7519, 0.4179, 0.4092, 0.7589, 0.3285, 0.7481, 0.3253, 0.7281, 0.4058, 0.735, 0.4058, 0.735, 0.3253, 0.7281, 0.3292, 0.6758, 0.415, 0.6956, 0.7061, 0.4542, 0.7548, 0.5296, 0.7031, 0.5536, 0.6609, 0.481, 0.7519, 0.4179, 0.7914, 0.509, 0.7548, 0.5296, 0.7061, 0.4542, 0.617, 0.5013, 0.6591, 0.5713, 0.6562, 0.5802, 0.6159, 0.5102, 0.415, 0.6956, 0.3292, 0.6758, 0.3372, 0.6342, 0.4317, 0.6463, 0.6424, 0.4914, 0.682, 0.5623, 0.6591, 0.5713, 0.617, 0.5013, 0.2064, 0.7387, 0.1579, 0.6972, 0.1516, 0.6708, 0.2033, 0.7061, 0.7875, 0.6555, 0.8365, 0.6971, 0.8155, 0.6971, 0.7663, 0.6575, 0.7663, 0.6575, 0.8155, 0.6971, 0.7957, 0.6962, 0.7436, 0.6608, 0.1941, 0.6309, 0.1399, 0.5839, 0.1418, 0.5546, 0.1937, 0.599, 0.7436, 0.6608, 0.7957, 0.6962, 0.7942, 0.703, 0.7409, 0.6705, 0.8739, 0.6343, 0.9231, 0.6742, 0.9002, 0.6811, 0.843, 0.6419, 0.843, 0.6419, 0.9002, 0.6811, 0.8365, 0.6971, 0.7875, 0.6555, 0.2007, 0.6881, 0.1457, 0.6525, 0.1399, 0.5839, 0.1941, 0.6309, 0.2033, 0.7061, 0.1516, 0.6708, 0.1457, 0.6525, 0.2007, 0.6881, 0.8834, 0.6312, 0.9297, 0.6721, 0.9231, 0.6742, 0.8739, 0.6343, 0.1579, 0.6972, 0.1229, 0.6697, 0.1152, 0.6453, 0.1516, 0.6708, 0.8365, 0.6971, 0.8698, 0.7252, 0.8508, 0.7227, 0.8155, 0.6971, 0.8155, 0.6971, 0.8508, 0.7227, 0.8312, 0.7204, 0.7957, 0.6962, 0.1399, 0.5839, 0.09632, 0.5692, 0.1013, 0.5376, 0.1418, 0.5546, 0.7957, 0.6962, 0.8312, 0.7204, 0.8291, 0.7273, 0.7942, 0.703, 0.9231, 0.6742, 0.9488, 0.702, 0.9242, 0.7143, 0.9002, 0.6811, 0.9002, 0.6811, 0.9242, 0.7143, 0.8698, 0.7252, 0.8365, 0.6971, 0.1457, 0.6525, 0.1071, 0.6281, 0.09632, 0.5692, 0.1399, 0.5839, 0.1516, 0.6708, 0.1152, 0.6453, 0.1071, 0.6281, 0.1457, 0.6525, 0.9297, 0.6721, 0.9547, 0.7015, 0.9488, 0.702, 0.9231, 0.6742, 0.7914, 0.509, 0.8175, 0.5628, 0.7824, 0.5724, 0.7548, 0.5296, 0.3292, 0.6758, 0.2793, 0.6653, 0.2777, 0.6278, 0.3372, 0.6342, 0.3285, 0.7481, 0.2823, 0.7454, 0.2769, 0.7277, 0.3253, 0.7281, 0.7391, 0.6389, 0.7663, 0.6575, 0.7436, 0.6608, 0.7183, 0.6442, 0.7031, 0.5536, 0.7252, 0.5953, 0.7038, 0.6031, 0.682, 0.5623, 0.6591, 0.5713, 0.6839, 0.61, 0.6767, 0.618, 0.6562, 0.5802, 0.2309, 0.7597, 0.2064, 0.7387, 0.2033, 0.7061, 0.2296, 0.7264, 0.682, 0.5623, 0.7038, 0.6031, 0.6839, 0.61, 0.6591, 0.5713, 0.7548, 0.5296, 0.7824, 0.5724, 0.7252, 0.5953, 0.7031, 0.5536, 0.327, 0.7826, 0.2821, 0.7821, 0.2823, 0.7454, 0.3285, 0.7481, 0.406, 0.8659, 0.4042, 0.8757, 0.398, 0.8745, 0.4006, 0.8632, 0.4226, 0.8716, 0.4195, 0.8816, 0.4121, 0.8787, 0.4145, 0.8684, 0.5575, 0.5378, 0.5486, 0.5422, 0.5454, 0.5353, 0.5537, 0.5304, 0.55, 0.5244, 0.5422, 0.5296, 0.5359, 0.5221, 0.5439, 0.5155, 0.4145, 0.8684, 0.4121, 0.8787, 0.4042, 0.8757, 0.406, 0.8659, 0.5603, 0.543, 0.55, 0.5475, 0.5486, 0.5422, 0.5575, 0.5378, 0.4322, 0.875, 0.428, 0.8855, 0.4195, 0.8816, 0.4226, 0.8716, 0.5537, 0.5304, 0.5454, 0.5353, 0.5422, 0.5296, 0.55, 0.5244, 0.4073, 0.8961, 0.407, 0.8988, 0.4054, 0.8988, 0.4056, 0.8963, 0.4157, 0.8974, 0.4151, 0.8999, 0.4106, 0.8991, 0.411, 0.8965, 0.5283, 0.5519, 0.5257, 0.5523, 0.5213, 0.5504, 0.5241, 0.5493, 0.5223, 0.5439, 0.5199, 0.5453, 0.5147, 0.5396, 0.517, 0.5377, 0.5285, 0.5533, 0.5261, 0.5536, 0.5257, 0.5523, 0.5283, 0.5519, 0.4221, 0.9002, 0.421, 0.9028, 0.4151, 0.8999, 0.4157, 0.8974, 0.5241, 0.5493, 0.5213, 0.5504, 0.5199, 0.5453, 0.5223, 0.5439, 0.411, 0.8965, 0.4106, 0.8991, 0.407, 0.8988, 0.4073, 0.8961, 0.3755, 0.573, 0.3552, 0.588, 0.3325, 0.5561, 0.3544, 0.5499, 0.3419, 0.5218, 0.3217, 0.5235, 0.3174, 0.4885, 0.3389, 0.4876, 0.3211, 0.2888, 0.3728, 0.3001, 0.3729, 0.3082, 0.3196, 0.3096, 0.3397, 0.2544, 0.3733, 0.2776, 0.3742, 0.2925, 0.328, 0.2724, 0.3753, 0.2772, 0.3762, 0.2935, 0.3742, 0.2925, 0.3733, 0.2776, 0.3325, 0.5561, 0.3217, 0.5235, 0.3419, 0.5218, 0.3544, 0.5499, 0.2552, 0.2411, 0.2769, 0.2105, 0.2982, 0.2237, 0.2824, 0.2496, 0.3746, 0.3009, 0.3745, 0.3082, 0.3729, 0.3082, 0.3728, 0.3001, 0.3411, 0.2527, 0.3753, 0.2772, 0.3733, 0.2776, 0.3397, 0.2544, 0.4011, 0.5237, 0.4487, 0.498, 0.4532, 0.5096, 0.4161, 0.5413, 0.3931, 0.5063, 0.4011, 0.5237, 0.3544, 0.5499, 0.3419, 0.5218, 0.4465, 0.4907, 0.4487, 0.498, 0.4011, 0.5237, 0.3931, 0.5063, 0.3544, 0.5499, 0.4011, 0.5237, 0.4161, 0.5413, 0.3755, 0.573, 0.2992, 0.2221, 0.3411, 0.2527, 0.3397, 0.2544, 0.2982, 0.2237, 0.2982, 0.2237, 0.3397, 0.2544, 0.328, 0.2724, 0.2824, 0.2496, 0.271, 0.276, 0.3211, 0.2888, 0.3196, 0.3096, 0.2684, 0.3109, 0.4451, 0.4834, 0.4465, 0.4907, 0.3931, 0.5063, 0.3908, 0.4855, 0.3742, 0.2925, 0.3728, 0.3001, 0.3211, 0.2888, 0.328, 0.2724, 0.7391, 0.6389, 0.7183, 0.6222, 0.7402, 0.6156, 0.7606, 0.6336, 0.7183, 0.6222, 0.7038, 0.6031, 0.7252, 0.5953, 0.7402, 0.6156, 0.2257, 0.6138, 0.2515, 0.6226, 0.2537, 0.6575, 0.2284, 0.6472, 0.2515, 0.6226, 0.2777, 0.6278, 0.2793, 0.6653, 0.2537, 0.6575, 0.7147, 0.6546, 0.6928, 0.6377, 0.6983, 0.6279, 0.7183, 0.6442, 0.6928, 0.6377, 0.6767, 0.618, 0.6839, 0.61, 0.6983, 0.6279, 0.8164, 0.6148, 0.7982, 0.594, 0.8314, 0.5856, 0.8485, 0.6074, 0.7982, 0.594, 0.7824, 0.5724, 0.8175, 0.5628, 0.8314, 0.5856, 0.7606, 0.6336, 0.7402, 0.6156, 0.7982, 0.594, 0.8164, 0.6148, 0.7402, 0.6156, 0.7252, 0.5953, 0.7824, 0.5724, 0.7982, 0.594, 0.2284, 0.6472, 0.2537, 0.6575, 0.2525, 0.7217, 0.2293, 0.7086, 0.2537, 0.6575, 0.2793, 0.6653, 0.2769, 0.7277, 0.2525, 0.7217, 0.2296, 0.7264, 0.2553, 0.7399, 0.2557, 0.7761, 0.2309, 0.7597, 0.2553, 0.7399, 0.2823, 0.7454, 0.2821, 0.7821, 0.2557, 0.7761, 0.8485, 0.6074, 0.8314, 0.5856, 0.8425, 0.5845, 0.8588, 0.6054, 0.8314, 0.5856, 0.8175, 0.5628, 0.8289, 0.5625, 0.8425, 0.5845, 0.7183, 0.6442, 0.6983, 0.6279, 0.7183, 0.6222, 0.7391, 0.6389, 0.6983, 0.6279, 0.6839, 0.61, 0.7038, 0.6031, 0.7183, 0.6222, 0.2293, 0.7086, 0.2525, 0.7217, 0.2553, 0.7399, 0.2296, 0.7264, 0.2525, 0.7217, 0.2769, 0.7277, 0.2823, 0.7454, 0.2553, 0.7399, 0.2293, 0.7086, 0.2007, 0.6881, 0.1941, 0.6309, 0.2284, 0.6472, 0.1229, 0.6697, 0.09028, 0.6446, 0.08036, 0.6241, 0.1152, 0.6453, 0.8698, 0.7252, 0.8991, 0.7507, 0.8817, 0.7466, 0.8508, 0.7227, 0.8508, 0.7227, 0.8817, 0.7466, 0.8636, 0.7425, 0.8312, 0.7204, 0.09632, 0.5692, 0.0552, 0.5573, 0.06111, 0.5296, 0.1013, 0.5376, 0.8312, 0.7204, 0.8636, 0.7425, 0.8611, 0.7495, 0.8291, 0.7273, 0.9488, 0.702, 0.9689, 0.7339, 0.9465, 0.7456, 0.9242, 0.7143, 0.9242, 0.7143, 0.9465, 0.7456, 0.8991, 0.7507, 0.8698, 0.7252, 0.1071, 0.6281, 0.07034, 0.607, 0.0552, 0.5573, 0.09632, 0.5692, 0.1152, 0.6453, 0.08036, 0.6241, 0.07034, 0.607, 0.1071, 0.6281, 0.9547, 0.7015, 0.974, 0.7344, 0.9689, 0.7339, 0.9488, 0.702, 0.4168, 0.8109, 0.4153, 0.8287, 0.4078, 0.8274, 0.408, 0.8101, 0.4302, 0.8568, 0.419, 0.852, 0.4256, 0.8313, 0.4372, 0.8353, 0.5663, 0.5254, 0.5647, 0.5225, 0.5841, 0.5067, 0.587, 0.518, 0.5977, 0.4841, 0.5791, 0.4991, 0.5734, 0.4911, 0.5928, 0.4751, 0.419, 0.852, 0.4114, 0.8495, 0.4153, 0.8287, 0.4256, 0.8313, 0.5647, 0.5225, 0.56, 0.5164, 0.5791, 0.4991, 0.5841, 0.5067, 0.6027, 0.518, 0.5871, 0.5225, 0.587, 0.518, 0.6055, 0.5133, 0.4543, 0.8205, 0.4471, 0.8384, 0.4372, 0.8353, 0.4426, 0.8172, 0.4879, 0.8396, 0.4948, 0.8451, 0.4829, 0.8577, 0.4766, 0.8534, 0.4463, 0.8633, 0.4563, 0.8429, 0.4674, 0.8481, 0.4578, 0.8676, 0.5384, 0.4916, 0.5497, 0.4727, 0.5602, 0.4777, 0.541, 0.4937, 0.585, 0.4686, 0.5928, 0.4751, 0.5734, 0.4911, 0.5667, 0.484, 0.4578, 0.8676, 0.4674, 0.8481, 0.4766, 0.8534, 0.465, 0.8711, 0.541, 0.4937, 0.5602, 0.4777, 0.5667, 0.484, 0.5461, 0.4995, 0.5526, 0.4573, 0.5578, 0.4554, 0.5497, 0.4727, 0.5452, 0.4718, 0.4543, 0.8205, 0.465, 0.8262, 0.4563, 0.8429, 0.4471, 0.8384, 0.3755, 0.573, 0.4161, 0.5413, 0.4172, 0.5429, 0.3768, 0.5745, 0.4161, 0.5413, 0.4532, 0.5096, 0.455, 0.5106, 0.4172, 0.5429, 0.4465, 0.4907, 0.4451, 0.4834, 0.4467, 0.4833, 0.4485, 0.4907, 0.4532, 0.5096, 0.4487, 0.498, 0.4509, 0.4981, 0.455, 0.5106, 0.4487, 0.498, 0.4465, 0.4907, 0.4485, 0.4907, 0.4509, 0.4981, 0.3552, 0.588, 0.3755, 0.573, 0.3768, 0.5745, 0.3526, 0.5933, 0.3325, 0.5561, 0.3552, 0.588, 0.3526, 0.5933, 0.3294, 0.5571, 0.3217, 0.5235, 0.3325, 0.5561, 0.3294, 0.5571, 0.3186, 0.5241, 0.3174, 0.4885, 0.3217, 0.5235, 0.3186, 0.5241, 0.3142, 0.4886, 0.3686, 0.3996, 0.3697, 0.398, 0.4126, 0.4262, 0.4115, 0.4279, 0.4115, 0.4279, 0.4126, 0.4262, 0.4528, 0.4554, 0.451, 0.4566, 0.4459, 0.4759, 0.4479, 0.4758, 0.4467, 0.4833, 0.4451, 0.4834, 0.451, 0.4566, 0.4528, 0.4554, 0.4497, 0.4682, 0.4476, 0.4685, 0.4476, 0.4685, 0.4497, 0.4682, 0.4479, 0.4758, 0.4459, 0.4759, 0.3471, 0.3862, 0.3441, 0.3812, 0.3697, 0.398, 0.3686, 0.3996, 0.327, 0.4199, 0.3239, 0.4192, 0.3441, 0.3812, 0.3471, 0.3862, 0.3188, 0.4533, 0.3157, 0.4529, 0.3239, 0.4192, 0.327, 0.4199, 0.3174, 0.4885, 0.3142, 0.4886, 0.3157, 0.4529, 0.3188, 0.4533])
me_cube.materials.append(mat_material)
me_cube.use_remesh_preserve_volume = False
me_cube.use_remesh_preserve_attributes = False
me_cube.use_mirror_y = True
me_cube.use_mirror_vertex_groups = False
me_cube.update()
arm_armature = bpy.data.armatures.new('Armature')  # bones are not reproduced

# ---- objects
ob_seagul = bpy.data.objects.new('Seagul', me_cube)
ob_light = bpy.data.objects.new('Light', light_light)
ob_camera = bpy.data.objects.new('Camera', cam_camera)
ob_armature = bpy.data.objects.new('Armature', arm_armature)

# ---- transforms, parenting, visibility, modifiers, constraints
ob_seagul.parent = ob_armature
ob_seagul.matrix_parent_inverse = Matrix(((1.0, -0.0, 0.0, -2.591), (-0.0, 1.0, -0.0, 0.0), (0.0, -0.0, 1.0, -0.3191), (-0.0, 0.0, -0.0, 1.0)))
ob_seagul.location = (0.0, 0.0, 0.0)
ob_seagul.lock_rotations_4d = False
ob_seagul.empty_display_type = 'ARROWS'
ob_seagul.lineart.crease_threshold = 0.0
ob_seagul.use_mesh_mirror_y = True
_vg = ob_seagul.vertex_groups.new(name='Bn-Back-1')
for _i, _w in zip([0, 1, 2, 3, 4, 5, 6, 8, 9, 10, 11, 16, 17, 18, 19, 28, 29, 30, 31, 51, 52, 65, 66, 67, 68, 71, 73, 76, 78, 80, 83, 88, 89, 90, 91, 95, 100, 101, 102, 104, 105, 114, 115, 116, 118, 120, 130, 131, 132, 133, 135, 136, 137, 138, 139, 140, 141, 142, 143, 144, 145, 163, 164, 166, 167, 219, 220, 221, 222, 223, 224, 226, 227, 228, 229, 230, 231, 232, 233, 234, 236, 237, 238, 279, 280, 281, 282, 283, 284, 285, 287, 288, 289, 290, 295, 296, 297, 298, 307, 308, 309, 310, 329, 331, 333, 336, 341, 342, 343, 344, 348, 353, 354, 355, 357, 358, 366, 367, 368, 370, 372, 382, 383, 384, 385, 386, 387, 388, 389, 390, 391, 392, 406, 407, 409, 410, 458, 459, 460, 461, 462, 463, 464, 465, 466, 467, 468, 469, 470, 471, 472, 473, 530, 531, 532, 533, 535, 536, 537, 538, 539, 540, 541, 542, 543, 544, 545, 546, 547], [0.2693, 0.8958, 0.7412, 0.7917, 0.07372, 0.09422, 0.04246, 0.8345, 0.9458, 0.9145, 0.8873, 0.1127, 0.06581, 0.1938, 0.2399, 0.8709, 0.8773, 0.5626, 0.7635, 0.8581, 0.9169, 1.0, 1.0, 0.8019, 0.2438, 0.09338, 0.504, 0.3018, 0.09241, 0.8531, 0.7326, 0.769, 0.09062, 0.2313, 0.9054, 0.9029, 0.6416, 0.05475, 0.8262, 0.8605, 0.1672, 0.7223, 0.5097, 0.1436, 0.02346, 0.102, 0.1702, 0.1289, 0.3084, 0.5564, 0.3412, 0.1775, 0.1775, 0.09844, 0.8662, 0.1571, 0.1544, 0.09338, 0.8507, 0.8944, 1.0, 0.05832, 0.02743, 0.02859, 0.06506, 0.1958, 0.1764, 0.15, 0.1995, 0.06561, 0.1933, 0.1423, 0.9045, 0.9305, 0.7259, 0.7256, 0.2564, 0.4117, 0.344, 0.3348, 0.4027, 0.1053, 0.3832, 0.2693, 0.8958, 0.7412, 0.7917, 0.08025, 0.09422, 0.04716, 0.8345, 0.9458, 0.9145, 0.8873, 0.1105, 0.06581, 0.2084, 0.2399, 0.8709, 0.8773, 0.5626, 0.7635, 0.3018, 0.09241, 0.8531, 0.7326, 0.769, 0.09334, 0.2327, 0.9054, 0.9029, 0.6884, 0.06625, 0.8262, 0.8605, 0.1737, 0.7318, 0.5455, 0.1398, 0.02903, 0.102, 0.3084, 0.5564, 0.3412, 0.1775, 0.1775, 0.09844, 0.8662, 0.1571, 0.1544, 0.09338, 0.8507, 0.05832, 0.02743, 0.02859, 0.06506, 0.1958, 0.1764, 0.1995, 0.06561, 0.1933, 0.1423, 0.9045, 0.9305, 0.7259, 0.7256, 0.2564, 0.344, 0.3348, 0.4027, 0.1053, 0.3832, 0.1775, 0.09591, 0.8584, 0.1557, 0.9472, 0.1945, 0.9175, 0.7257, 0.3394, 0.1775, 0.09591, 0.8584, 0.1557, 0.1945, 0.9175, 0.7257, 0.3394]): _vg.add([_i], _w, 'REPLACE')
_vg = ob_seagul.vertex_groups.new(name='Bn-Back-2')
for _i, _w in zip([0, 1, 2, 3, 4, 5, 6, 7, 8, 9, 10, 11, 15, 16, 17, 18, 19, 52, 67, 68, 69, 70, 71, 72, 76, 77, 78, 80, 88, 89, 90, 91, 95, 100, 101, 104, 105, 114, 115, 116, 118, 120, 121, 139, 143, 144, 148, 149, 151, 152, 155, 156, 157, 161, 163, 164, 166, 167, 168, 229, 230, 233, 234, 238, 243, 249, 251, 257, 259, 279, 280, 281, 282, 283, 284, 285, 286, 287, 288, 289, 290, 294, 295, 296, 297, 298, 329, 330, 331, 333, 341, 342, 343, 344, 348, 353, 354, 357, 358, 366, 367, 368, 370, 372, 373, 388, 392, 393, 394, 396, 398, 399, 400, 404, 406, 407, 409, 410, 411, 466, 467, 469, 470, 473, 478, 484, 486, 492, 494, 516, 518, 525, 532, 535, 538, 539, 542, 546, 547], [0.4865, 0.1042, 0.2588, 0.2083, 0.5306, 0.4171, 0.2894, 0.05815, 0.1025, 0.004138, 0.06594, 0.08768, 0.006539, 0.4965, 0.8464, 0.6201, 0.654, 0.06056, 0.1955, 0.6379, 0.009742, 1.0, 0.3577, 0.01049, 0.4759, 0.1045, 0.4987, 0.07537, 0.231, 0.5775, 0.679, 0.07785, 0.002934, 0.2904, 0.3924, 0.09681, 0.5978, 0.225, 0.4015, 0.5856, 0.1976, 0.6953, 0.1159, 0.02125, 0.02736, 0.02726, 0.2419, 0.06236, 0.2649, 0.1937, 0.3061, 0.08788, 0.03086, 0.0474, 0.1588, 0.153, 0.1419, 0.1693, 0.03699, 0.07949, 0.08297, 0.005536, 0.004896, 0.002329, 0.04475, 0.05438, 0.04747, 0.05367, 0.001835, 0.4865, 0.1042, 0.2588, 0.2083, 0.5775, 0.4171, 0.3215, 0.05815, 0.1025, 0.004138, 0.06594, 0.08768, 0.006539, 0.4869, 0.8464, 0.6668, 0.654, 0.4759, 0.1045, 0.4987, 0.07537, 0.231, 0.5949, 0.6831, 0.07785, 0.002934, 0.3116, 0.4748, 0.09681, 0.6211, 0.228, 0.4297, 0.5698, 0.2446, 0.6953, 0.116, 0.02125, 0.02736, 0.2419, 0.185, 0.2771, 0.3036, 0.2244, 0.2184, 0.0474, 0.1588, 0.153, 0.1419, 0.1693, 0.03699, 0.07949, 0.08297, 0.005536, 0.004896, 0.002329, 0.04475, 0.05438, 0.04747, 0.05367, 0.001835, 0.003269, 0.005246, 0.003269, 0.0243, 0.01363, 0.08123, 0.005216, 0.0243, 0.08123, 0.005216]): _vg.add([_i], _w, 'REPLACE')
_vg = ob_seagul.vertex_groups.new(name='Bn-Back-3')
for _i, _w in zip([0, 4, 5, 6, 7, 12, 15, 16, 17, 18, 19, 53, 67, 68, 69, 71, 72, 76, 77, 78, 89, 90, 92, 101, 105, 116, 118, 119, 120, 121, 148, 149, 150, 151, 152, 153, 154, 155, 156, 279, 283, 284, 285, 286, 291, 294, 295, 296, 297, 298, 329, 330, 331, 342, 343, 345, 354, 358, 368, 370, 371, 372, 373, 393, 394, 395, 396, 397, 398, 399, 515, 516, 518, 519, 520, 521, 524, 525, 527, 528], [0.001306, 0.1616, 0.4141, 0.1701, 0.8654, 0.03977, 0.0389, 0.02237, 0.05924, 0.05976, 0.1062, 0.0214, 0.002594, 0.1183, 0.9903, 0.4722, 0.06068, 0.007187, 0.6099, 0.06311, 0.2358, 0.08061, 0.005997, 0.1392, 0.04908, 0.03821, 0.07291, 0.02402, 0.07725, 0.147, 0.3525, 0.01519, 0.7853, 0.1634, 0.4623, 0.9581, 0.2112, 0.2602, 0.04102, 0.001306, 0.1759, 0.4141, 0.189, 0.8654, 0.03977, 0.0389, 0.02193, 0.05924, 0.06426, 0.1062, 0.007187, 0.6099, 0.06311, 0.2429, 0.08109, 0.005997, 0.1684, 0.05099, 0.03718, 0.09024, 0.02255, 0.07725, 0.1471, 0.3525, 0.04507, 0.7853, 0.171, 0.2112, 0.2581, 0.1047, 0.01989, 0.01945, 0.03034, 0.0107, 0.01201, 0.002998, 0.01989, 0.01945, 0.01128, 0.002998]): _vg.add([_i], _w, 'REPLACE')
_vg = ob_seagul.vertex_groups.new(name='Bn-Neck')
for _i, _w in zip([4, 5, 12, 14, 15, 20, 21, 22, 23, 24, 25, 26, 27, 32, 33, 34, 35, 50, 53, 54, 55, 71, 72, 74, 75, 79, 81, 82, 84, 89, 92, 93, 94, 96, 101, 103, 106, 107, 108, 117, 119, 148, 149, 150, 151, 152, 153, 154, 155, 156, 201, 202, 203, 204, 205, 206, 207, 208, 209, 283, 284, 291, 293, 294, 299, 300, 301, 302, 303, 304, 305, 306, 311, 312, 313, 314, 332, 334, 335, 337, 342, 345, 346, 347, 349, 354, 356, 359, 360, 361, 369, 371, 393, 394, 395, 396, 397, 398, 399, 444, 445, 446, 447, 448, 449, 450, 514, 515, 516, 517, 518, 519, 520, 521, 522, 523, 524, 525, 526, 527, 528, 529], [0.02767, 0.07466, 0.9082, 0.8571, 0.7945, 0.6696, 0.4809, 0.8458, 0.7822, 0.03703, 0.007495, 0.03913, 0.04894, 0.2668, 0.2729, 0.1673, 0.2303, 0.02488, 0.9786, 0.8654, 0.2657, 0.07671, 0.7719, 0.4735, 0.1583, 0.01859, 0.8082, 0.0466, 0.2739, 0.05894, 0.8425, 0.523, 0.02248, 0.1924, 0.003442, 0.04518, 0.6545, 0.7316, 0.251, 0.4674, 0.7035, 0.3749, 0.06324, 0.07108, 0.3545, 0.3124, 0.04189, 0.0572, 0.4127, 0.1185, 0.1195, 0.1154, 0.1024, 0.0694, 0.06229, 0.1053, 0.1201, 0.08394, 0.1127, 0.03012, 0.07466, 0.9082, 0.8113, 0.7945, 0.6696, 0.4809, 0.8458, 0.7494, 0.03703, 0.007495, 0.03913, 0.04894, 0.2668, 0.2729, 0.1673, 0.2303, 0.03337, 0.8045, 0.0466, 0.2739, 0.06072, 0.8425, 0.523, 0.02248, 0.1924, 0.004165, 0.04518, 0.6148, 0.7316, 0.251, 0.4805, 0.6606, 0.3749, 0.1876, 0.07108, 0.3709, 0.0572, 0.4093, 0.3025, 0.1195, 0.1154, 0.1024, 0.0694, 0.1201, 0.08394, 0.1127, 0.6248, 0.877, 0.6377, 0.7634, 0.6227, 0.922, 0.7559, 0.6827, 0.6931, 0.6149, 0.877, 0.6377, 0.7405, 0.7326, 0.6827, 0.6732]): _vg.add([_i], _w, 'REPLACE')
_vg = ob_seagul.vertex_groups.new(name='Bn-Head')
for _i, _w in zip([14, 15, 20, 21, 22, 23, 24, 25, 26, 27, 32, 33, 34, 35, 36, 37, 38, 39, 40, 41, 42, 43, 44, 45, 46, 47, 48, 49, 50, 54, 55, 56, 57, 58, 59, 60, 61, 62, 63, 64, 72, 74, 75, 81, 82, 84, 85, 86, 87, 92, 93, 94, 96, 97, 98, 99, 103, 106, 107, 108, 109, 110, 111, 112, 113, 117, 148, 152, 155, 201, 202, 203, 204, 205, 206, 207, 208, 209, 210, 211, 212, 213, 214, 215, 216, 217, 218, 293, 294, 299, 300, 301, 302, 303, 304, 305, 306, 311, 312, 313, 314, 315, 316, 317, 318, 319, 320, 321, 322, 323, 324, 325, 326, 327, 328, 334, 335, 337, 338, 339, 340, 345, 346, 347, 349, 350, 351, 352, 356, 359, 360, 361, 362, 363, 364, 365, 369, 393, 398, 444, 445, 446, 447, 448, 449, 450, 451, 452, 453, 454, 455, 456, 457, 514, 515, 516, 517, 518, 519, 520, 521, 522, 523, 524, 525, 526, 527, 528, 529], [0.1263, 0.1601, 0.3304, 0.5191, 0.1542, 0.2178, 0.963, 0.9925, 0.9609, 0.9511, 0.7332, 0.7271, 0.8327, 0.7697, 1.0, 1.0, 1.0, 1.0, 1.0, 1.0, 1.0, 1.0, 1.0, 1.0, 1.0, 1.0, 1.0, 1.0, 0.9751, 0.1346, 0.7343, 1.0, 1.0, 1.0, 1.0, 1.0, 1.0, 1.0, 1.0, 1.0, 0.1569, 0.5265, 0.8417, 0.1761, 0.9534, 0.7261, 1.0, 1.0, 1.0, 0.1515, 0.477, 0.9775, 0.8076, 1.0, 1.0, 1.0, 0.9548, 0.08259, 0.2684, 0.749, 1.0, 1.0, 1.0, 1.0, 1.0, 0.02954, 0.0307, 0.03163, 0.004013, 0.8805, 0.8846, 0.8976, 0.9306, 0.9377, 0.8947, 0.8799, 0.9161, 0.8873, 1.0, 1.0, 1.0, 1.0, 1.0, 1.0, 1.0, 1.0, 1.0, 0.1195, 0.1601, 0.3304, 0.5191, 0.1542, 0.2087, 0.963, 0.9925, 0.9609, 0.9511, 0.7332, 0.7271, 0.8327, 0.7697, 1.0, 1.0, 1.0, 1.0, 1.0, 1.0, 1.0, 1.0, 1.0, 1.0, 1.0, 1.0, 1.0, 1.0, 0.1753, 0.9534, 0.7261, 1.0, 1.0, 1.0, 0.1515, 0.477, 0.9775, 0.8076, 1.0, 1.0, 1.0, 0.9548, 0.07758, 0.2684, 0.749, 1.0, 1.0, 1.0, 1.0, 0.03036, 0.0307, 0.003979, 0.8805, 0.8846, 0.8976, 0.9306, 0.8799, 0.9161, 0.8873, 1.0, 1.0, 1.0, 1.0, 1.0, 1.0, 1.0, 0.1237, 0.07708, 0.3396, 0.2283, 0.3417, 0.06728, 0.08804, 0.3143, 0.1755, 0.1195, 0.07708, 0.3396, 0.2249, 0.08764, 0.3143, 0.173]): _vg.add([_i], _w, 'REPLACE')
_vg = ob_seagul.vertex_groups.new(name='Bn-L-Wing-1')
for _i, _w in zip([0, 2, 3, 4, 5, 6, 7, 8, 10, 11, 12, 13, 14, 15, 16, 17, 18, 19, 20, 21, 23, 28, 31, 32, 34, 35, 52, 67, 68, 71, 72, 74, 75, 76, 77, 78, 79, 80, 81, 83, 88, 89, 90, 91, 92, 93, 96, 100, 101, 102, 104, 105, 106, 107, 108, 114, 115, 116, 117, 118, 119, 120, 121, 148, 149, 150, 151, 152, 154, 155, 156, 157, 158, 161, 162, 163, 164, 165, 166, 167, 168, 169, 170, 194, 208, 229, 230, 231, 233, 234, 239, 240, 241, 242, 243, 244, 245, 246, 247, 248, 249, 250, 251, 252, 253, 254, 255, 256, 257, 258, 259, 261, 262, 263, 265, 266, 268, 281, 282, 283, 284, 293, 294, 297, 298, 299, 300, 302, 311, 313, 314, 334, 337, 341, 342, 343, 345, 346, 349, 358, 359, 360, 361, 369, 393, 396, 398, 446, 449, 450, 514, 515, 517, 520, 522], [0.2083, 0.0, 0.0, 0.2065, 0.0, 0.498, 0.07648, 0.0, 0.0, 0.0, 0.052, 0.9673, 0.01662, 0.0, 0.3266, 0.02858, 0.1263, 0.0, 0.0, 0.0, 0.0, 0.0, 0.0, 0.0, 0.0, 0.0, 0.0, 0.0, 0.0, 0.0, 0.0, 0.0, 0.0, 0.1939, 0.2857, 0.3122, 0.9814, 0.0, 0.01576, 0.0, 0.0, 0.0371, 0.009071, 0.0, 0.0, 0.0, 0.0, 0.068, 0.4103, 0.0, 0.0, 0.1859, 0.2629, 0.0, 0.0, 0.05267, 0.08889, 0.2307, 0.503, 0.706, 0.2724, 0.1255, 0.737, 0.0, 0.8592, 0.1436, 0.2172, 0.0, 0.7316, 0.017, 0.7526, 0.9691, 1.0, 0.878, 1.0, 0.5656, 0.6265, 1.0, 0.6322, 0.5621, 0.8901, 1.0, 1.0, 0.00414, 0.0, 0.0, 0.0, 0.0, 0.0, 0.0, 0.01019, 0.7087, 0.1459, 0.06688, 0.3638, 0.1569, 1.0, 0.01223, 0.4811, 0.06527, 0.2914, 0.1472, 0.2798, 0.05842, 0.1334, 0.04508, 0.7028, 0.1786, 0.3481, 0.08418, 0.1782, 1.0, 0.4921, 0.9923, 0.06719, 0.9083, 0.1157, 0.0, 0.0, 0.0, 0.0, 0.0, 0.0, 0.0, 0.0, 0.0, 0.0, 0.0, 0.0, 0.0, 0.0, 0.0, 0.0, 0.0, 0.0, 0.0, 0.0, 0.0, 0.0, 0.0, 0.0, 0.0, 0.0, 0.0, 0.0, 0.0, 0.0, 0.0, 0.0, 0.0, 0.2515, 0.026, 0.008312, 0.1441, 0.1315]): _vg.add([_i], _w, 'REPLACE')
_vg = ob_seagul.vertex_groups.new(name='Bn-L-Wing-2')
for _i, _w in zip([0, 16, 76, 78, 116, 161, 163, 164, 166, 167, 168, 173, 174, 175, 177, 178, 191, 192, 193, 194, 195, 196, 197, 198, 199, 200, 239, 240, 241, 242, 243, 244, 246, 247, 248, 249, 250, 251, 252, 253, 254, 255, 256, 257, 258, 259, 260, 262, 263, 264, 265, 266, 267, 268], [0.03461, 0.04191, 0.0212, 0.03361, 0.001913, 0.07457, 0.2173, 0.1931, 0.1973, 0.2035, 0.07294, 0.02622, 0.02337, 0.04433, 0.06554, 0.043, 0.8254, 1.0, 0.2804, 0.3711, 1.0, 0.4309, 0.2857, 0.7997, 1.0, 0.9665, 0.982, 0.2913, 0.8541, 0.7118, 0.5322, 0.7266, 0.9878, 0.5189, 0.6164, 0.5795, 0.6929, 0.5913, 0.5968, 0.6906, 0.9359, 0.2972, 0.8214, 0.5468, 0.7081, 0.7181, 1.0, 0.5079, 0.007714, 1.0, 0.9328, 0.09171, 1.0, 0.8843]): _vg.add([_i], _w, 'REPLACE')
_vg = ob_seagul.vertex_groups.new(name='Bn-L-Wing-3')
for _i, _w in zip([128, 129, 171, 172, 173, 174, 175, 176, 177, 178, 179, 180, 181, 182, 183, 184, 185, 186, 187, 188, 189, 190, 191, 193, 194, 196, 197, 198, 200, 239, 242, 243, 244, 248, 249, 250, 251, 252, 253, 254, 257, 258, 259, 270, 271, 272, 273, 275, 277, 278], [0.2404, 0.3002, 0.7842, 0.7129, 0.9738, 0.9766, 0.9557, 0.7005, 0.7561, 0.957, 1.0, 1.0, 0.3741, 0.2615, 0.9357, 1.0, 0.9921, 0.8327, 1.0, 0.2506, 0.3203, 1.0, 0.1746, 0.6261, 0.6031, 0.5134, 0.632, 0.2003, 0.03353, 0.007772, 0.2213, 0.05924, 0.1165, 0.3118, 0.07471, 0.1599, 0.08139, 0.3273, 0.176, 0.01902, 0.05134, 0.2077, 0.1019, 0.02065, 0.01379, 1.0, 0.1349, 0.7507, 0.04667, 0.9242]): _vg.add([_i], _w, 'REPLACE')
_vg = ob_seagul.vertex_groups.new(name='Bn-L-Wing-4')
for _i, _w in zip([122, 123, 124, 125, 126, 127, 128, 129, 159, 160, 171, 172, 176, 177, 181, 182, 183, 185, 186, 188, 189, 193, 194, 196, 197, 248, 252, 269, 270, 271, 273, 274, 275, 276, 277, 278], [1.0, 1.0, 1.0, 1.0, 1.0, 1.0, 0.7596, 0.6998, 1.0, 1.0, 0.2158, 0.2871, 0.2995, 0.1784, 0.6259, 0.7385, 0.06428, 0.007899, 0.1673, 0.7494, 0.6797, 0.09348, 0.02163, 0.05572, 0.08231, 0.006498, 0.01749, 1.0, 0.9793, 0.9862, 0.8651, 1.0, 0.2493, 1.0, 0.9533, 0.07575]): _vg.add([_i], _w, 'REPLACE')
_vg = ob_seagul.vertex_groups.new(name='Bn-R-Wing-1')
for _i, _w in zip([53, 69, 70, 153, 279, 280, 281, 283, 284, 285, 286, 287, 291, 292, 293, 295, 296, 297, 298, 299, 301, 302, 311, 329, 330, 331, 332, 333, 334, 337, 341, 342, 343, 345, 353, 354, 358, 359, 360, 366, 367, 368, 369, 370, 371, 372, 373, 393, 394, 395, 396, 397, 398, 399, 400, 401, 404, 405, 406, 407, 408, 409, 410, 411, 412, 413, 420, 434, 435, 436, 437, 439, 440, 441, 474, 475, 476, 477, 478, 479, 480, 481, 482, 483, 484, 485, 486, 487, 488, 489, 490, 491, 492, 493, 494, 495, 496, 497, 498, 499, 500, 501, 502, 503, 519, 523, 524, 526, 527, 528, 529], [0.013, 0.01912, 0.007146, 0.0359, 0.281, 0.0172, 0.01513, 0.134, 0.00204, 0.4391, 0.1145, 0.006195, 0.1151, 0.8093, 0.1222, 0.432, 0.05049, 0.07339, 0.0007857, 0.0173, 0.01805, 0.1273, 0.01048, 0.2807, 0.4176, 0.4207, 0.8292, 0.01006, 0.08968, 0.005053, 0.0007857, 0.04112, 0.01717, 0.02358, 0.04475, 0.2753, 0.1496, 0.2317, 0.08739, 0.06884, 0.09999, 0.2403, 0.4498, 0.6104, 0.4519, 0.1667, 0.622, 0.006278, 0.5204, 0.215, 0.1497, 0.4365, 0.04729, 0.3394, 0.8046, 0.8588, 0.7443, 1.0, 0.4206, 0.5281, 0.9917, 0.5367, 0.4193, 0.7665, 0.892, 0.9706, 0.001035, 0.002547, 0.003057, 0.01461, 0.02105, 0.01672, 0.01735, 0.01231, 0.0532, 0.574, 0.2479, 0.05637, 0.4444, 0.1775, 0.8473, 0.1203, 0.405, 0.07245, 0.3343, 0.1671, 0.3385, 0.06639, 0.1606, 0.0657, 0.6023, 0.2483, 0.4497, 0.07316, 0.1895, 0.1261, 0.8711, 0.3871, 0.6925, 0.02807, 0.4158, 0.7061, 0.03452, 0.3838, 0.0065, 0.2885, 0.06658, 0.06973, 0.2708, 0.01179, 0.1595]): _vg.add([_i], _w, 'REPLACE')
_vg = ob_seagul.vertex_groups.new(name='Bn-R-Wing-2')
for _i, _w in zip([279, 295, 329, 331, 368, 404, 406, 407, 409, 410, 411, 416, 417, 418, 420, 421, 434, 435, 436, 437, 438, 439, 440, 441, 442, 443, 474, 475, 476, 477, 478, 479, 481, 482, 483, 484, 485, 486, 487, 488, 489, 490, 491, 492, 493, 494, 495, 497, 498, 499, 500, 501, 502, 503], [0.03461, 0.0411, 0.0212, 0.03361, 0.001862, 0.07457, 0.2173, 0.1931, 0.1973, 0.2035, 0.07294, 0.02622, 0.02337, 0.04433, 0.06554, 0.043, 0.8254, 1.0, 0.2804, 0.3711, 1.0, 0.4309, 0.2857, 0.7997, 1.0, 0.9665, 0.982, 0.2913, 0.8541, 0.7118, 0.5322, 0.7266, 0.9878, 0.5189, 0.6164, 0.5795, 0.6929, 0.5913, 0.5968, 0.6906, 0.9359, 0.2972, 0.8214, 0.5468, 0.7081, 0.7181, 1.0, 0.5079, 0.007714, 1.0, 0.9328, 0.09171, 1.0, 0.8843]): _vg.add([_i], _w, 'REPLACE')
_vg = ob_seagul.vertex_groups.new(name='Bn-R-Wing-3')
for _i, _w in zip([380, 381, 414, 415, 416, 417, 418, 419, 420, 421, 422, 423, 424, 425, 426, 427, 428, 429, 430, 431, 432, 433, 434, 436, 437, 439, 440, 441, 443, 474, 477, 478, 479, 483, 484, 485, 486, 487, 488, 489, 492, 493, 494, 505, 506, 507, 508, 510, 512, 513], [0.2404, 0.3002, 0.7842, 0.7129, 0.9738, 0.9766, 0.9557, 0.7005, 0.7561, 0.957, 1.0, 1.0, 0.3741, 0.2615, 0.9357, 1.0, 0.9921, 0.8327, 1.0, 0.2506, 0.3203, 1.0, 0.1746, 0.6261, 0.6031, 0.5134, 0.632, 0.2003, 0.03353, 0.007772, 0.2213, 0.05924, 0.1165, 0.3118, 0.07471, 0.1599, 0.08139, 0.3273, 0.176, 0.01902, 0.05134, 0.2077, 0.1019, 0.02065, 0.01379, 1.0, 0.1349, 0.7507, 0.04667, 0.9242]): _vg.add([_i], _w, 'REPLACE')
_vg = ob_seagul.vertex_groups.new(name='Bn-R-Wing-4')
for _i, _w in zip([374, 375, 376, 377, 378, 379, 380, 381, 402, 403, 414, 415, 419, 420, 424, 425, 426, 428, 429, 431, 432, 436, 437, 439, 440, 483, 487, 504, 505, 506, 508, 509, 510, 511, 512, 513], [1.0, 1.0, 1.0, 1.0, 1.0, 1.0, 0.7596, 0.6998, 1.0, 1.0, 0.2158, 0.2871, 0.2995, 0.1784, 0.6259, 0.7385, 0.06428, 0.007899, 0.1673, 0.7494, 0.6797, 0.09348, 0.02163, 0.05572, 0.08231, 0.006498, 0.01749, 1.0, 0.9793, 0.9862, 0.8651, 1.0, 0.2493, 1.0, 0.9533, 0.07575]): _vg.add([_i], _w, 'REPLACE')
_vg = ob_seagul.vertex_groups.new(name='Bn-Tail')
for _i, _w in zip([8, 9, 10, 11, 13, 28, 29, 30, 31, 51, 52, 73, 80, 83, 91, 95, 102, 104, 130, 131, 132, 133, 134, 135, 136, 137, 138, 139, 140, 141, 142, 143, 144, 146, 147, 219, 220, 221, 222, 223, 224, 225, 226, 227, 228, 229, 230, 231, 232, 233, 234, 235, 236, 237, 238, 287, 288, 289, 290, 307, 308, 309, 310, 333, 336, 344, 348, 355, 357, 382, 383, 384, 385, 386, 387, 388, 389, 390, 391, 392, 458, 459, 460, 461, 462, 463, 464, 465, 466, 467, 468, 469, 470, 471, 472, 473, 530, 531, 532, 533, 534, 535, 536, 537, 538, 539, 540, 541, 542, 543, 544, 545, 546, 547], [0.06302, 0.05008, 0.01951, 0.02502, 0.03273, 0.1291, 0.1227, 0.4374, 0.2365, 0.1419, 0.02258, 0.496, 0.07154, 0.2674, 0.0168, 0.09419, 0.1738, 0.04274, 0.8298, 0.8711, 0.6916, 0.4436, 1.0, 0.6588, 0.8225, 0.8225, 0.9016, 0.1126, 0.8429, 0.8456, 0.9066, 0.1219, 0.07831, 1.0, 1.0, 0.8042, 0.8236, 0.85, 0.8005, 0.9344, 0.8067, 1.0, 0.8577, 0.09549, 0.06953, 0.1946, 0.1915, 0.7436, 0.5883, 0.6505, 0.6603, 1.0, 0.5973, 0.8947, 0.6145, 0.06302, 0.05008, 0.01951, 0.02502, 0.1291, 0.1227, 0.4374, 0.2365, 0.07154, 0.2674, 0.0168, 0.09419, 0.1738, 0.04274, 0.6916, 0.4436, 0.6588, 0.8225, 0.8225, 0.9016, 0.1126, 0.8429, 0.8456, 0.9066, 0.1219, 0.8042, 0.8236, 0.8005, 0.9344, 0.8067, 0.8577, 0.09549, 0.06953, 0.1946, 0.1915, 0.7436, 0.6505, 0.6603, 0.5973, 0.8947, 0.6145, 0.8225, 0.9041, 0.1172, 0.8443, 1.0, 0.03916, 0.8055, 0.08251, 0.193, 0.6554, 0.8225, 0.9041, 0.1172, 0.8443, 0.8055, 0.08251, 0.193, 0.6554]): _vg.add([_i], _w, 'REPLACE')
_m = ob_seagul.modifiers.new('Armature', 'ARMATURE')
_m.object = ob_armature
_m = ob_seagul.modifiers.new('Subdivision', 'SUBSURF')
ob_light.location = (4.076, 1.005, 5.904)
ob_light.rotation_euler = (0.6503, 0.05522, 1.866)
ob_light.lock_rotations_4d = False
ob_light.empty_display_type = 'ARROWS'
ob_light.color = (0.0, 0.0, 0.0, 0.0)
ob_light.lineart.crease_threshold = 0.0
ob_camera.location = (-10.92, -8.718, 8.412)
ob_camera.rotation_euler = (1.184, 1.178e-06, -0.942)
ob_camera.lock_rotations_4d = False
ob_camera.empty_display_type = 'ARROWS'
ob_camera.color = (0.0, 0.0, 0.0, 0.0)
ob_camera.display_type = 'WIRE'
ob_camera.lineart.crease_threshold = 0.0
ob_armature.location = (2.591, 0.0, 0.3457)
ob_armature.rotation_euler = (-0.0133, 0.005318, 0.0)

# ---- collection membership
col_collection.objects.link(ob_seagul)
col_collection.objects.link(ob_light)
col_collection.objects.link(ob_camera)
col_collection.objects.link(ob_armature)

# ---- scene / render settings (as saved in the file)
scene.camera = ob_camera
scene.frame_start = 1; scene.frame_end = 227; scene.frame_set(1)
scene.render.engine = 'BLENDER_EEVEE_NEXT'
scene.cycles.sampling_pattern = 'TABULATED_SOBOL'
scene.cycles.use_light_tree = False
scene.view_settings.view_transform = 'Filmic'
bpy.context.view_layer.update()
